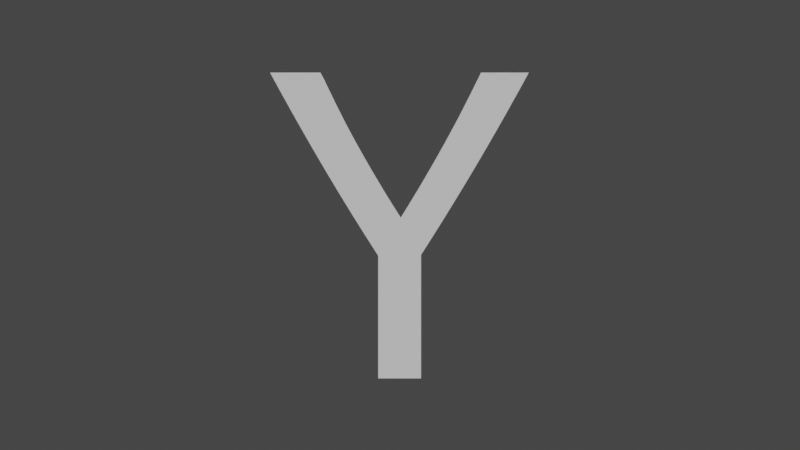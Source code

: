 # Source: y_uc-pbrt.blend  (saved by Blender 3.3.6; exported with 4.5.12 LTS)
import bpy
from mathutils import Matrix  # noqa: F401  (used for matrix-valued properties, if any)

bpy.ops.wm.read_factory_settings(use_empty=True)
scene = bpy.context.scene
scene.name = 'Scene'

# ---- collections
col_collection = bpy.data.collections.new('Collection'); scene.collection.children.link(col_collection)

# ---- world
world_world = bpy.data.worlds.new('World'); scene.world = world_world
world_world.use_nodes = True; world_world.node_tree.nodes.clear()
_N = world_world.node_tree.nodes; _L = world_world.node_tree.links
n0 = _N.new('ShaderNodeOutputWorld'); n0.name = 'World Output'; n0.location = (300, 300)
n1 = _N.new('ShaderNodeBackground'); n1.name = 'Background'; n1.location = (10, 300)
n1.inputs[0].default_value = (0.05088, 0.05088, 0.05088, 1.0)
_L.new(n1.outputs[0], n0.inputs[0])
n0.is_active_output = True
world_world.color = (0.05088, 0.05088, 0.05088)
world_world.use_sun_shadow = False
world_world.sun_shadow_jitter_overblur = 0.0

# ---- cameras
cam_camera = bpy.data.cameras.new('Camera')

# ---- meshes
me_y_uc = bpy.data.meshes.new('y_uc')
me_y_uc.from_pydata([(-0.08575, 0.125, 6.507e-08), (-0.08575, 0.125, 0.4831), (-0.1056, 0.125, 0.514), (-0.1253, 0.125, 0.5449), (-0.1448, 0.125, 0.5757), (-0.1641, 0.125, 0.6064), (-0.1833, 0.125, 0.6371), (-0.2022, 0.125, 0.6677), (-0.2209, 0.125, 0.6982), (-0.2394, 0.125, 0.7286), (-0.2578, 0.125, 0.759), (-0.2759, 0.125, 0.7893), (-0.2939, 0.125, 0.8195), (-0.3116, 0.125, 0.8497), (-0.3292, 0.125, 0.8798), (-0.3466, 0.125, 0.9097), (-0.3639, 0.125, 0.9396), (-0.381, 0.125, 0.9694), (-0.3979, 0.125, 0.9991), (-0.4146, 0.125, 1.029), (-0.4312, 0.125, 1.058), (-0.4476, 0.125, 1.088), (-0.4638, 0.125, 1.117), (-0.4799, 0.125, 1.146), (-0.4957, 0.125, 1.175), (-0.5115, 0.125, 1.204), (-0.3134, 0.125, 1.204), (-0.3023, 0.125, 1.18), (-0.2909, 0.125, 1.157), (-0.2794, 0.125, 1.133), (-0.2676, 0.125, 1.109), (-0.2556, 0.125, 1.085), (-0.2434, 0.125, 1.061), (-0.231, 0.125, 1.036), (-0.2184, 0.125, 1.012), (-0.2055, 0.125, 0.988), (-0.1925, 0.125, 0.9637), (-0.1792, 0.125, 0.9393), (-0.1657, 0.125, 0.9149), (-0.152, 0.125, 0.8905), (-0.1383, 0.125, 0.8662), (-0.1245, 0.125, 0.8421), (-0.1107, 0.125, 0.8182), (-0.09672, 0.125, 0.7945), (-0.08271, 0.125, 0.7709), (-0.06863, 0.125, 0.7474), (-0.05447, 0.125, 0.7241), (-0.04025, 0.125, 0.701), (-0.02595, 0.125, 0.678), (-0.01157, 0.125, 0.6552), (0.002869, 0.125, 0.6325), (0.01704, 0.125, 0.6552), (0.03115, 0.125, 0.678), (0.04522, 0.125, 0.701), (0.05925, 0.125, 0.7241), (0.07322, 0.125, 0.7474), (0.08714, 0.125, 0.7709), (0.101, 0.125, 0.7945), (0.1148, 0.125, 0.8182), (0.1286, 0.125, 0.8421), (0.1424, 0.125, 0.8662), (0.156, 0.125, 0.8905), (0.1697, 0.125, 0.9149), (0.1832, 0.125, 0.9393), (0.1965, 0.125, 0.9637), (0.2096, 0.125, 0.988), (0.2226, 0.125, 1.012), (0.2353, 0.125, 1.036), (0.2479, 0.125, 1.061), (0.2602, 0.125, 1.085), (0.2724, 0.125, 1.109), (0.2844, 0.125, 1.133), (0.2961, 0.125, 1.157), (0.3077, 0.125, 1.18), (0.3191, 0.125, 1.204), (0.5068, 0.125, 1.204), (0.4911, 0.125, 1.175), (0.4752, 0.125, 1.146), (0.4591, 0.125, 1.117), (0.4429, 0.125, 1.088), (0.4265, 0.125, 1.058), (0.4099, 0.125, 1.029), (0.3932, 0.125, 0.9994), (0.3763, 0.125, 0.9698), (0.3592, 0.125, 0.9401), (0.3419, 0.125, 0.9103), (0.3245, 0.125, 0.8805), (0.307, 0.125, 0.8506), (0.2892, 0.125, 0.8206), (0.2713, 0.125, 0.7905), (0.2532, 0.125, 0.7604), (0.2349, 0.125, 0.7302), (0.2165, 0.125, 0.6999), (0.1979, 0.125, 0.6696), (0.1792, 0.125, 0.6393), (0.1602, 0.125, 0.6088), (0.1411, 0.125, 0.5784), (0.1218, 0.125, 0.5478), (0.1024, 0.125, 0.5172), (0.0828, 0.125, 0.4865), (0.0828, 0.125, 6.507e-08), (-0.08575, 0.125, 6.507e-08), (-0.08575, 0.125, 0.4831), (-0.1056, 0.125, 0.514), (-0.1253, 0.125, 0.5449), (-0.1448, 0.125, 0.5757), (-0.1641, 0.125, 0.6064), (-0.1833, 0.125, 0.6371), (-0.2022, 0.125, 0.6677), (-0.2209, 0.125, 0.6982), (-0.2394, 0.125, 0.7286), (-0.2578, 0.125, 0.759), (-0.2759, 0.125, 0.7893), (-0.2939, 0.125, 0.8195), (-0.3116, 0.125, 0.8497), (-0.3292, 0.125, 0.8798), (-0.3466, 0.125, 0.9097), (-0.3639, 0.125, 0.9396), (-0.381, 0.125, 0.9694), (-0.3979, 0.125, 0.9991), (-0.4146, 0.125, 1.029), (-0.4312, 0.125, 1.058), (-0.4476, 0.125, 1.088), (-0.4638, 0.125, 1.117), (-0.4799, 0.125, 1.146), (-0.4957, 0.125, 1.175), (-0.5115, 0.125, 1.204), (-0.3134, 0.125, 1.204), (-0.3023, 0.125, 1.18), (-0.2909, 0.125, 1.157), (-0.2794, 0.125, 1.133), (-0.2676, 0.125, 1.109), (-0.2556, 0.125, 1.085), (-0.2434, 0.125, 1.061), (-0.231, 0.125, 1.036), (-0.2184, 0.125, 1.012), (-0.2055, 0.125, 0.988), (-0.1925, 0.125, 0.9637), (-0.1792, 0.125, 0.9393), (-0.1657, 0.125, 0.9149), (-0.152, 0.125, 0.8905), (-0.1383, 0.125, 0.8662), (-0.1245, 0.125, 0.8421), (-0.1107, 0.125, 0.8182), (-0.09672, 0.125, 0.7945), (-0.08271, 0.125, 0.7709), (-0.06863, 0.125, 0.7474), (-0.05447, 0.125, 0.7241), (-0.04025, 0.125, 0.701), (-0.02595, 0.125, 0.678), (-0.01157, 0.125, 0.6552), (0.002869, 0.125, 0.6325), (0.01704, 0.125, 0.6552), (0.03115, 0.125, 0.678), (0.04522, 0.125, 0.701), (0.05925, 0.125, 0.7241), (0.07322, 0.125, 0.7474), (0.08714, 0.125, 0.7709), (0.101, 0.125, 0.7945), (0.1148, 0.125, 0.8182), (0.1286, 0.125, 0.8421), (0.1424, 0.125, 0.8662), (0.156, 0.125, 0.8905), (0.1697, 0.125, 0.9149), (0.1832, 0.125, 0.9393), (0.1965, 0.125, 0.9637), (0.2096, 0.125, 0.988), (0.2226, 0.125, 1.012), (0.2353, 0.125, 1.036), (0.2479, 0.125, 1.061), (0.2602, 0.125, 1.085), (0.2724, 0.125, 1.109), (0.2844, 0.125, 1.133), (0.2961, 0.125, 1.157), (0.3077, 0.125, 1.18), (0.3191, 0.125, 1.204), (0.5068, 0.125, 1.204), (0.4911, 0.125, 1.175), (0.4752, 0.125, 1.146), (0.4591, 0.125, 1.117), (0.4429, 0.125, 1.088), (0.4265, 0.125, 1.058), (0.4099, 0.125, 1.029), (0.3932, 0.125, 0.9994), (0.3763, 0.125, 0.9698), (0.3592, 0.125, 0.9401), (0.3419, 0.125, 0.9103), (0.3245, 0.125, 0.8805), (0.307, 0.125, 0.8506), (0.2892, 0.125, 0.8206), (0.2713, 0.125, 0.7905), (0.2532, 0.125, 0.7604), (0.2349, 0.125, 0.7302), (0.2165, 0.125, 0.6999), (0.1979, 0.125, 0.6696), (0.1792, 0.125, 0.6393), (0.1602, 0.125, 0.6088), (0.1411, 0.125, 0.5784), (0.1218, 0.125, 0.5478), (0.1024, 0.125, 0.5172), (0.0828, 0.125, 0.4865), (0.0828, 0.125, 6.507e-08), (-0.08575, 0.125, 6.507e-08), (-0.08575, 0.125, 0.4831), (-0.1056, 0.125, 0.514), (-0.1253, 0.125, 0.5449), (-0.1448, 0.125, 0.5757), (-0.1641, 0.125, 0.6064), (-0.1833, 0.125, 0.6371), (-0.2022, 0.125, 0.6677), (-0.2209, 0.125, 0.6982), (-0.2394, 0.125, 0.7286), (-0.2578, 0.125, 0.759), (-0.2759, 0.125, 0.7893), (-0.2939, 0.125, 0.8195), (-0.3116, 0.125, 0.8497), (-0.3292, 0.125, 0.8798), (-0.3466, 0.125, 0.9097), (-0.3639, 0.125, 0.9396), (-0.381, 0.125, 0.9694), (-0.3979, 0.125, 0.9991), (-0.4146, 0.125, 1.029), (-0.4312, 0.125, 1.058), (-0.4476, 0.125, 1.088), (-0.4638, 0.125, 1.117), (-0.4799, 0.125, 1.146), (-0.4957, 0.125, 1.175), (-0.5115, 0.125, 1.204), (-0.3134, 0.125, 1.204), (-0.3023, 0.125, 1.18), (-0.2909, 0.125, 1.157), (-0.2794, 0.125, 1.133), (-0.2676, 0.125, 1.109), (-0.2556, 0.125, 1.085), (-0.2434, 0.125, 1.061), (-0.231, 0.125, 1.036), (-0.2184, 0.125, 1.012), (-0.2055, 0.125, 0.988), (-0.1925, 0.125, 0.9637), (-0.1792, 0.125, 0.9393), (-0.1657, 0.125, 0.9149), (-0.152, 0.125, 0.8905), (-0.1383, 0.125, 0.8662), (-0.1245, 0.125, 0.8421), (-0.1107, 0.125, 0.8182), (-0.09672, 0.125, 0.7945), (-0.08271, 0.125, 0.7709), (-0.06863, 0.125, 0.7474), (-0.05447, 0.125, 0.7241), (-0.04025, 0.125, 0.701), (-0.02595, 0.125, 0.678), (-0.01157, 0.125, 0.6552), (0.002869, 0.125, 0.6325), (0.01704, 0.125, 0.6552), (0.03115, 0.125, 0.678), (0.04522, 0.125, 0.701), (0.05925, 0.125, 0.7241), (0.07322, 0.125, 0.7474), (0.08714, 0.125, 0.7709), (0.101, 0.125, 0.7945), (0.1148, 0.125, 0.8182), (0.1286, 0.125, 0.8421), (0.1424, 0.125, 0.8662), (0.156, 0.125, 0.8905), (0.1697, 0.125, 0.9149), (0.1832, 0.125, 0.9393), (0.1965, 0.125, 0.9637), (0.2096, 0.125, 0.988), (0.2226, 0.125, 1.012), (0.2353, 0.125, 1.036), (0.2479, 0.125, 1.061), (0.2602, 0.125, 1.085), (0.2724, 0.125, 1.109), (0.2844, 0.125, 1.133), (0.2961, 0.125, 1.157), (0.3077, 0.125, 1.18), (0.3191, 0.125, 1.204), (0.5068, 0.125, 1.204), (0.4911, 0.125, 1.175), (0.4752, 0.125, 1.146), (0.4591, 0.125, 1.117), (0.4429, 0.125, 1.088), (0.4265, 0.125, 1.058), (0.4099, 0.125, 1.029), (0.3932, 0.125, 0.9994), (0.3763, 0.125, 0.9698), (0.3592, 0.125, 0.9401), (0.3419, 0.125, 0.9103), (0.3245, 0.125, 0.8805), (0.307, 0.125, 0.8506), (0.2892, 0.125, 0.8206), (0.2713, 0.125, 0.7905), (0.2532, 0.125, 0.7604), (0.2349, 0.125, 0.7302), (0.2165, 0.125, 0.6999), (0.1979, 0.125, 0.6696), (0.1792, 0.125, 0.6393), (0.1602, 0.125, 0.6088), (0.1411, 0.125, 0.5784), (0.1218, 0.125, 0.5478), (0.1024, 0.125, 0.5172), (0.0828, 0.125, 0.4865), (0.0828, 0.125, 6.507e-08), (-0.08575, 0.125, 6.507e-08), (-0.08575, 0.125, 0.4831), (-0.1056, 0.125, 0.514), (-0.1253, 0.125, 0.5449), (-0.1448, 0.125, 0.5757), (-0.1641, 0.125, 0.6064), (-0.1833, 0.125, 0.6371), (-0.2022, 0.125, 0.6677), (-0.2209, 0.125, 0.6982), (-0.2394, 0.125, 0.7286), (-0.2578, 0.125, 0.759), (-0.2759, 0.125, 0.7893), (-0.2939, 0.125, 0.8195), (-0.3116, 0.125, 0.8497), (-0.3292, 0.125, 0.8798), (-0.3466, 0.125, 0.9097), (-0.3639, 0.125, 0.9396), (-0.381, 0.125, 0.9694), (-0.3979, 0.125, 0.9991), (-0.4146, 0.125, 1.029), (-0.4312, 0.125, 1.058), (-0.4476, 0.125, 1.088), (-0.4638, 0.125, 1.117), (-0.4799, 0.125, 1.146), (-0.4957, 0.125, 1.175), (-0.5115, 0.125, 1.204), (-0.3134, 0.125, 1.204), (-0.3023, 0.125, 1.18), (-0.2909, 0.125, 1.157), (-0.2794, 0.125, 1.133), (-0.2676, 0.125, 1.109), (-0.2556, 0.125, 1.085), (-0.2434, 0.125, 1.061), (-0.231, 0.125, 1.036), (-0.2184, 0.125, 1.012), (-0.2055, 0.125, 0.988), (-0.1925, 0.125, 0.9637), (-0.1792, 0.125, 0.9393), (-0.1657, 0.125, 0.9149), (-0.152, 0.125, 0.8905), (-0.1383, 0.125, 0.8662), (-0.1245, 0.125, 0.8421), (-0.1107, 0.125, 0.8182), (-0.09672, 0.125, 0.7945), (-0.08271, 0.125, 0.7709), (-0.06863, 0.125, 0.7474), (-0.05447, 0.125, 0.7241), (-0.04025, 0.125, 0.701), (-0.02595, 0.125, 0.678), (-0.01157, 0.125, 0.6552), (0.002869, 0.125, 0.6325), (0.01704, 0.125, 0.6552), (0.03115, 0.125, 0.678), (0.04522, 0.125, 0.701), (0.05925, 0.125, 0.7241), (0.07322, 0.125, 0.7474), (0.08714, 0.125, 0.7709), (0.101, 0.125, 0.7945), (0.1148, 0.125, 0.8182), (0.1286, 0.125, 0.8421), (0.1424, 0.125, 0.8662), (0.156, 0.125, 0.8905), (0.1697, 0.125, 0.9149), (0.1832, 0.125, 0.9393), (0.1965, 0.125, 0.9637), (0.2096, 0.125, 0.988), (0.2226, 0.125, 1.012), (0.2353, 0.125, 1.036), (0.2479, 0.125, 1.061), (0.2602, 0.125, 1.085), (0.2724, 0.125, 1.109), (0.2844, 0.125, 1.133), (0.2961, 0.125, 1.157), (0.3077, 0.125, 1.18), (0.3191, 0.125, 1.204), (0.5068, 0.125, 1.204), (0.4911, 0.125, 1.175), (0.4752, 0.125, 1.146), (0.4591, 0.125, 1.117), (0.4429, 0.125, 1.088), (0.4265, 0.125, 1.058), (0.4099, 0.125, 1.029), (0.3932, 0.125, 0.9994), (0.3763, 0.125, 0.9698), (0.3592, 0.125, 0.9401), (0.3419, 0.125, 0.9103), (0.3245, 0.125, 0.8805), (0.307, 0.125, 0.8506), (0.2892, 0.125, 0.8206), (0.2713, 0.125, 0.7905), (0.2532, 0.125, 0.7604), (0.2349, 0.125, 0.7302), (0.2165, 0.125, 0.6999), (0.1979, 0.125, 0.6696), (0.1792, 0.125, 0.6393), (0.1602, 0.125, 0.6088), (0.1411, 0.125, 0.5784), (0.1218, 0.125, 0.5478), (0.1024, 0.125, 0.5172), (0.0828, 0.125, 0.4865), (0.0828, 0.125, 6.507e-08), (-0.08575, 0.125, 6.507e-08), (-0.08575, 0.125, 0.4831), (-0.1056, 0.125, 0.514), (-0.1253, 0.125, 0.5449), (-0.1448, 0.125, 0.5757), (-0.1641, 0.125, 0.6064), (-0.1833, 0.125, 0.6371), (-0.2022, 0.125, 0.6677), (-0.2209, 0.125, 0.6982), (-0.2394, 0.125, 0.7286), (-0.2578, 0.125, 0.759), (-0.2759, 0.125, 0.7893), (-0.2939, 0.125, 0.8195), (-0.3116, 0.125, 0.8497), (-0.3292, 0.125, 0.8798), (-0.3466, 0.125, 0.9097), (-0.3639, 0.125, 0.9396), (-0.381, 0.125, 0.9694), (-0.3979, 0.125, 0.9991), (-0.4146, 0.125, 1.029), (-0.4312, 0.125, 1.058), (-0.4476, 0.125, 1.088), (-0.4638, 0.125, 1.117), (-0.4799, 0.125, 1.146), (-0.4957, 0.125, 1.175), (-0.5115, 0.125, 1.204), (-0.3134, 0.125, 1.204), (-0.3023, 0.125, 1.18), (-0.2909, 0.125, 1.157), (-0.2794, 0.125, 1.133), (-0.2676, 0.125, 1.109), (-0.2556, 0.125, 1.085), (-0.2434, 0.125, 1.061), (-0.231, 0.125, 1.036), (-0.2184, 0.125, 1.012), (-0.2055, 0.125, 0.988), (-0.1925, 0.125, 0.9637), (-0.1792, 0.125, 0.9393), (-0.1657, 0.125, 0.9149), (-0.152, 0.125, 0.8905), (-0.1383, 0.125, 0.8662), (-0.1245, 0.125, 0.8421), (-0.1107, 0.125, 0.8182), (-0.09672, 0.125, 0.7945), (-0.08271, 0.125, 0.7709), (-0.06863, 0.125, 0.7474), (-0.05447, 0.125, 0.7241), (-0.04025, 0.125, 0.701), (-0.02595, 0.125, 0.678), (-0.01157, 0.125, 0.6552), (0.002869, 0.125, 0.6325), (0.01704, 0.125, 0.6552), (0.03115, 0.125, 0.678), (0.04522, 0.125, 0.701), (0.05925, 0.125, 0.7241), (0.07322, 0.125, 0.7474), (0.08714, 0.125, 0.7709), (0.101, 0.125, 0.7945), (0.1148, 0.125, 0.8182), (0.1286, 0.125, 0.8421), (0.1424, 0.125, 0.8662), (0.156, 0.125, 0.8905), (0.1697, 0.125, 0.9149), (0.1832, 0.125, 0.9393), (0.1965, 0.125, 0.9637), (0.2096, 0.125, 0.988), (0.2226, 0.125, 1.012), (0.2353, 0.125, 1.036), (0.2479, 0.125, 1.061), (0.2602, 0.125, 1.085), (0.2724, 0.125, 1.109), (0.2844, 0.125, 1.133), (0.2961, 0.125, 1.157), (0.3077, 0.125, 1.18), (0.3191, 0.125, 1.204), (0.5068, 0.125, 1.204), (0.4911, 0.125, 1.175), (0.4752, 0.125, 1.146), (0.4591, 0.125, 1.117), (0.4429, 0.125, 1.088), (0.4265, 0.125, 1.058), (0.4099, 0.125, 1.029), (0.3932, 0.125, 0.9994), (0.3763, 0.125, 0.9698), (0.3592, 0.125, 0.9401), (0.3419, 0.125, 0.9103), (0.3245, 0.125, 0.8805), (0.307, 0.125, 0.8506), (0.2892, 0.125, 0.8206), (0.2713, 0.125, 0.7905), (0.2532, 0.125, 0.7604), (0.2349, 0.125, 0.7302), (0.2165, 0.125, 0.6999), (0.1979, 0.125, 0.6696), (0.1792, 0.125, 0.6393), (0.1602, 0.125, 0.6088), (0.1411, 0.125, 0.5784), (0.1218, 0.125, 0.5478), (0.1024, 0.125, 0.5172), (0.0828, 0.125, 0.4865), (0.0828, 0.125, 6.507e-08), (-0.08575, -0.125, 5.414e-08), (-0.08575, -0.125, 0.4831), (-0.1056, -0.125, 0.514), (-0.1253, -0.125, 0.5449), (-0.1448, -0.125, 0.5757), (-0.1641, -0.125, 0.6064), (-0.1833, -0.125, 0.6371), (-0.2022, -0.125, 0.6677), (-0.2209, -0.125, 0.6982), (-0.2394, -0.125, 0.7286), (-0.2578, -0.125, 0.759), (-0.2759, -0.125, 0.7893), (-0.2939, -0.125, 0.8195), (-0.3116, -0.125, 0.8497), (-0.3292, -0.125, 0.8798), (-0.3466, -0.125, 0.9097), (-0.3639, -0.125, 0.9396), (-0.381, -0.125, 0.9694), (-0.3979, -0.125, 0.9991), (-0.4146, -0.125, 1.029), (-0.4312, -0.125, 1.058), (-0.4476, -0.125, 1.088), (-0.4638, -0.125, 1.117), (-0.4799, -0.125, 1.146), (-0.4957, -0.125, 1.175), (-0.5115, -0.125, 1.204), (-0.3134, -0.125, 1.204), (-0.3023, -0.125, 1.18), (-0.2909, -0.125, 1.157), (-0.2794, -0.125, 1.133), (-0.2676, -0.125, 1.109), (-0.2556, -0.125, 1.085), (-0.2434, -0.125, 1.061), (-0.231, -0.125, 1.036), (-0.2184, -0.125, 1.012), (-0.2055, -0.125, 0.988), (-0.1925, -0.125, 0.9637), (-0.1792, -0.125, 0.9393), (-0.1657, -0.125, 0.9149), (-0.152, -0.125, 0.8905), (-0.1383, -0.125, 0.8662), (-0.1245, -0.125, 0.8421), (-0.1107, -0.125, 0.8182), (-0.09672, -0.125, 0.7945), (-0.08271, -0.125, 0.7709), (-0.06863, -0.125, 0.7474), (-0.05447, -0.125, 0.7241), (-0.04025, -0.125, 0.701), (-0.02595, -0.125, 0.678), (-0.01157, -0.125, 0.6552), (0.002869, -0.125, 0.6325), (0.01704, -0.125, 0.6552), (0.03115, -0.125, 0.678), (0.04522, -0.125, 0.701), (0.05925, -0.125, 0.7241), (0.07322, -0.125, 0.7474), (0.08714, -0.125, 0.7709), (0.101, -0.125, 0.7945), (0.1148, -0.125, 0.8182), (0.1286, -0.125, 0.8421), (0.1424, -0.125, 0.8662), (0.156, -0.125, 0.8905), (0.1697, -0.125, 0.9149), (0.1832, -0.125, 0.9393), (0.1965, -0.125, 0.9637), (0.2096, -0.125, 0.988), (0.2226, -0.125, 1.012), (0.2353, -0.125, 1.036), (0.2479, -0.125, 1.061), (0.2602, -0.125, 1.085), (0.2724, -0.125, 1.109), (0.2844, -0.125, 1.133), (0.2961, -0.125, 1.157), (0.3077, -0.125, 1.18), (0.3191, -0.125, 1.204), (0.5068, -0.125, 1.204), (0.4911, -0.125, 1.175), (0.4752, -0.125, 1.146), (0.4591, -0.125, 1.117), (0.4429, -0.125, 1.088), (0.4265, -0.125, 1.058), (0.4099, -0.125, 1.029), (0.3932, -0.125, 0.9994), (0.3763, -0.125, 0.9698), (0.3592, -0.125, 0.9401), (0.3419, -0.125, 0.9103), (0.3245, -0.125, 0.8805), (0.307, -0.125, 0.8506), (0.2892, -0.125, 0.8206), (0.2713, -0.125, 0.7905), (0.2532, -0.125, 0.7604), (0.2349, -0.125, 0.7302), (0.2165, -0.125, 0.6999), (0.1979, -0.125, 0.6696), (0.1792, -0.125, 0.6393), (0.1602, -0.125, 0.6088), (0.1411, -0.125, 0.5784), (0.1218, -0.125, 0.5478), (0.1024, -0.125, 0.5172), (0.0828, -0.125, 0.4865), (0.0828, -0.125, 5.414e-08)], [], [(24, 25, 26), (24, 26, 27), (73, 74, 75), (73, 75, 76), (24, 27, 28), (72, 73, 76), (72, 76, 77), (23, 24, 28), (23, 28, 29), (71, 72, 77), (71, 77, 78), (22, 23, 29), (22, 29, 30), (70, 71, 78), (70, 78, 79), (21, 22, 30), (21, 30, 31), (69, 70, 79), (69, 79, 80), (20, 21, 31), (20, 31, 32), (68, 69, 80), (20, 32, 33), (67, 68, 80), (67, 80, 81), (19, 20, 33), (19, 33, 34), (66, 67, 81), (66, 81, 82), (18, 19, 34), (18, 34, 35), (65, 66, 82), (65, 82, 83), (17, 18, 35), (17, 35, 36), (64, 65, 83), (64, 83, 84), (16, 17, 36), (16, 36, 37), (63, 64, 84), (63, 84, 85), (15, 16, 37), (15, 37, 38), (62, 63, 85), (15, 38, 39), (61, 62, 85), (61, 85, 86), (14, 15, 39), (14, 39, 40), (60, 61, 86), (60, 86, 87), (13, 14, 40), (13, 40, 41), (59, 60, 87), (59, 87, 88), (12, 13, 41), (12, 41, 42), (58, 59, 88), (58, 88, 89), (11, 12, 42), (11, 42, 43), (57, 58, 89), (11, 43, 44), (56, 57, 89), (56, 89, 90), (10, 11, 44), (10, 44, 45), (55, 56, 90), (55, 90, 91), (9, 10, 45), (9, 45, 46), (54, 55, 91), (54, 91, 92), (8, 9, 46), (8, 46, 47), (53, 54, 92), (8, 47, 48), (52, 53, 92), (52, 92, 93), (7, 8, 48), (7, 48, 49), (51, 52, 93), (51, 93, 94), (6, 7, 49), (6, 49, 50), (50, 51, 94), (50, 94, 95), (5, 6, 50), (5, 50, 95), (5, 95, 96), (4, 5, 96), (4, 96, 97), (3, 4, 97), (3, 97, 98), (2, 3, 98), (2, 98, 99), (1, 2, 99), (1, 99, 100), (0, 1, 100), (101, 201, 302, 202), (102, 101, 202, 203), (201, 200, 301, 302), (103, 102, 203, 204), (200, 199, 300, 301), (104, 103, 204, 205), (199, 198, 299, 300), (105, 104, 205, 206), (198, 197, 298, 299), (106, 105, 206, 207), (197, 196, 297, 298), (107, 106, 207, 208), (196, 195, 296, 297), (152, 151, 252, 253), (151, 150, 251, 252), (108, 107, 208, 209), (195, 194, 295, 296), (153, 152, 253, 254), (150, 149, 250, 251), (109, 108, 209, 210), (194, 193, 294, 295), (154, 153, 254, 255), (149, 148, 249, 250), (155, 154, 255, 256), (148, 147, 248, 249), (110, 109, 210, 211), (193, 192, 293, 294), (156, 155, 256, 257), (147, 146, 247, 248), (111, 110, 211, 212), (192, 191, 292, 293), (157, 156, 257, 258), (146, 145, 246, 247), (112, 111, 212, 213), (191, 190, 291, 292), (158, 157, 258, 259), (145, 144, 245, 246), (159, 158, 259, 260), (144, 143, 244, 245), (113, 112, 213, 214), (190, 189, 290, 291), (160, 159, 260, 261), (143, 142, 243, 244), (114, 113, 214, 215), (189, 188, 289, 290), (161, 160, 261, 262), (142, 141, 242, 243), (115, 114, 215, 216), (188, 187, 288, 289), (162, 161, 262, 263), (141, 140, 241, 242), (116, 115, 216, 217), (187, 186, 287, 288), (163, 162, 263, 264), (140, 139, 240, 241), (164, 163, 264, 265), (139, 138, 239, 240), (117, 116, 217, 218), (186, 185, 286, 287), (165, 164, 265, 266), (138, 137, 238, 239), (118, 117, 218, 219), (185, 184, 285, 286), (166, 165, 266, 267), (137, 136, 237, 238), (119, 118, 219, 220), (184, 183, 284, 285), (167, 166, 267, 268), (136, 135, 236, 237), (120, 119, 220, 221), (183, 182, 283, 284), (168, 167, 268, 269), (135, 134, 235, 236), (121, 120, 221, 222), (182, 181, 282, 283), (169, 168, 269, 270), (134, 133, 234, 235), (170, 169, 270, 271), (133, 132, 233, 234), (122, 121, 222, 223), (181, 180, 281, 282), (171, 170, 271, 272), (132, 131, 232, 233), (123, 122, 223, 224), (180, 179, 280, 281), (172, 171, 272, 273), (131, 130, 231, 232), (124, 123, 224, 225), (179, 178, 279, 280), (173, 172, 273, 274), (130, 129, 230, 231), (125, 124, 225, 226), (178, 177, 278, 279), (174, 173, 274, 275), (129, 128, 229, 230), (177, 176, 277, 278), (176, 175, 276, 277), (175, 174, 275, 276), (128, 127, 228, 229), (127, 126, 227, 228), (126, 125, 226, 227), (25, 24, 125, 126), (26, 25, 126, 127), (27, 26, 127, 128), (74, 73, 174, 175), (75, 74, 175, 176), (76, 75, 176, 177), (28, 27, 128, 129), (73, 72, 173, 174), (77, 76, 177, 178), (24, 23, 124, 125), (29, 28, 129, 130), (72, 71, 172, 173), (78, 77, 178, 179), (23, 22, 123, 124), (30, 29, 130, 131), (71, 70, 171, 172), (79, 78, 179, 180), (22, 21, 122, 123), (31, 30, 131, 132), (70, 69, 170, 171), (80, 79, 180, 181), (21, 20, 121, 122), (32, 31, 132, 133), (69, 68, 169, 170), (33, 32, 133, 134), (68, 67, 168, 169), (81, 80, 181, 182), (20, 19, 120, 121), (34, 33, 134, 135), (67, 66, 167, 168), (82, 81, 182, 183), (19, 18, 119, 120), (35, 34, 135, 136), (66, 65, 166, 167), (83, 82, 183, 184), (18, 17, 118, 119), (36, 35, 136, 137), (65, 64, 165, 166), (84, 83, 184, 185), (17, 16, 117, 118), (37, 36, 137, 138), (64, 63, 164, 165), (85, 84, 185, 186), (16, 15, 116, 117), (38, 37, 138, 139), (63, 62, 163, 164), (39, 38, 139, 140), (62, 61, 162, 163), (86, 85, 186, 187), (15, 14, 115, 116), (40, 39, 140, 141), (61, 60, 161, 162), (87, 86, 187, 188), (14, 13, 114, 115), (41, 40, 141, 142), (60, 59, 160, 161), (88, 87, 188, 189), (13, 12, 113, 114), (42, 41, 142, 143), (59, 58, 159, 160), (89, 88, 189, 190), (12, 11, 112, 113), (43, 42, 143, 144), (58, 57, 158, 159), (44, 43, 144, 145), (57, 56, 157, 158), (90, 89, 190, 191), (11, 10, 111, 112), (45, 44, 145, 146), (56, 55, 156, 157), (91, 90, 191, 192), (10, 9, 110, 111), (46, 45, 146, 147), (55, 54, 155, 156), (92, 91, 192, 193), (9, 8, 109, 110), (47, 46, 147, 148), (54, 53, 154, 155), (48, 47, 148, 149), (53, 52, 153, 154), (93, 92, 193, 194), (8, 7, 108, 109), (49, 48, 149, 150), (52, 51, 152, 153), (94, 93, 194, 195), (7, 6, 107, 108), (50, 49, 150, 151), (51, 50, 151, 152), (95, 94, 195, 196), (6, 5, 106, 107), (96, 95, 196, 197), (5, 4, 105, 106), (97, 96, 197, 198), (4, 3, 104, 105), (98, 97, 198, 199), (3, 2, 103, 104), (99, 98, 199, 200), (2, 1, 102, 103), (100, 99, 200, 201), (1, 0, 101, 102), (0, 100, 201, 101), (202, 302, 403, 303), (203, 202, 303, 304), (302, 301, 402, 403), (204, 203, 304, 305), (301, 300, 401, 402), (205, 204, 305, 306), (300, 299, 400, 401), (206, 205, 306, 307), (299, 298, 399, 400), (207, 206, 307, 308), (298, 297, 398, 399), (208, 207, 308, 309), (297, 296, 397, 398), (253, 252, 353, 354), (252, 251, 352, 353), (209, 208, 309, 310), (296, 295, 396, 397), (254, 253, 354, 355), (251, 250, 351, 352), (210, 209, 310, 311), (295, 294, 395, 396), (255, 254, 355, 356), (250, 249, 350, 351), (256, 255, 356, 357), (249, 248, 349, 350), (211, 210, 311, 312), (294, 293, 394, 395), (257, 256, 357, 358), (248, 247, 348, 349), (212, 211, 312, 313), (293, 292, 393, 394), (258, 257, 358, 359), (247, 246, 347, 348), (213, 212, 313, 314), (292, 291, 392, 393), (259, 258, 359, 360), (246, 245, 346, 347), (260, 259, 360, 361), (245, 244, 345, 346), (214, 213, 314, 315), (291, 290, 391, 392), (261, 260, 361, 362), (244, 243, 344, 345), (215, 214, 315, 316), (290, 289, 390, 391), (262, 261, 362, 363), (243, 242, 343, 344), (216, 215, 316, 317), (289, 288, 389, 390), (263, 262, 363, 364), (242, 241, 342, 343), (217, 216, 317, 318), (288, 287, 388, 389), (264, 263, 364, 365), (241, 240, 341, 342), (265, 264, 365, 366), (240, 239, 340, 341), (218, 217, 318, 319), (287, 286, 387, 388), (266, 265, 366, 367), (239, 238, 339, 340), (219, 218, 319, 320), (286, 285, 386, 387), (267, 266, 367, 368), (238, 237, 338, 339), (220, 219, 320, 321), (285, 284, 385, 386), (268, 267, 368, 369), (237, 236, 337, 338), (221, 220, 321, 322), (284, 283, 384, 385), (269, 268, 369, 370), (236, 235, 336, 337), (222, 221, 322, 323), (283, 282, 383, 384), (270, 269, 370, 371), (235, 234, 335, 336), (271, 270, 371, 372), (234, 233, 334, 335), (223, 222, 323, 324), (282, 281, 382, 383), (272, 271, 372, 373), (233, 232, 333, 334), (224, 223, 324, 325), (281, 280, 381, 382), (273, 272, 373, 374), (232, 231, 332, 333), (225, 224, 325, 326), (280, 279, 380, 381), (274, 273, 374, 375), (231, 230, 331, 332), (226, 225, 326, 327), (279, 278, 379, 380), (275, 274, 375, 376), (230, 229, 330, 331), (278, 277, 378, 379), (277, 276, 377, 378), (276, 275, 376, 377), (229, 228, 329, 330), (228, 227, 328, 329), (227, 226, 327, 328), (365, 364, 465, 466), (342, 341, 442, 443), (366, 365, 466, 467), (341, 340, 441, 442), (319, 318, 419, 420), (388, 387, 488, 489), (367, 366, 467, 468), (340, 339, 440, 441), (320, 319, 420, 421), (387, 386, 487, 488), (368, 367, 468, 469), (339, 338, 439, 440), (321, 320, 421, 422), (386, 385, 486, 487), (369, 368, 469, 470), (338, 337, 438, 439), (322, 321, 422, 423), (385, 384, 485, 486), (370, 369, 470, 471), (337, 336, 437, 438), (323, 322, 423, 424), (384, 383, 484, 485), (371, 370, 471, 472), (336, 335, 436, 437), (372, 371, 472, 473), (335, 334, 435, 436), (324, 323, 424, 425), (383, 382, 483, 484), (373, 372, 473, 474), (334, 333, 434, 435), (325, 324, 425, 426), (382, 381, 482, 483), (374, 373, 474, 475), (333, 332, 433, 434), (326, 325, 426, 427), (381, 380, 481, 482), (375, 374, 475, 476), (332, 331, 432, 433), (327, 326, 427, 428), (380, 379, 480, 481), (376, 375, 476, 477), (331, 330, 431, 432), (379, 378, 479, 480), (378, 377, 478, 479), (377, 376, 477, 478), (330, 329, 430, 431), (329, 328, 429, 430), (328, 327, 428, 429), (303, 403, 504, 404), (304, 303, 404, 405), (403, 402, 503, 504), (305, 304, 405, 406), (402, 401, 502, 503), (306, 305, 406, 407), (401, 400, 501, 502), (307, 306, 407, 408), (400, 399, 500, 501), (308, 307, 408, 409), (399, 398, 499, 500), (309, 308, 409, 410), (398, 397, 498, 499), (354, 353, 454, 455), (353, 352, 453, 454), (310, 309, 410, 411), (397, 396, 497, 498), (355, 354, 455, 456), (352, 351, 452, 453), (311, 310, 411, 412), (396, 395, 496, 497), (356, 355, 456, 457), (351, 350, 451, 452), (357, 356, 457, 458), (350, 349, 450, 451), (312, 311, 412, 413), (395, 394, 495, 496), (358, 357, 458, 459), (349, 348, 449, 450), (313, 312, 413, 414), (394, 393, 494, 495), (359, 358, 459, 460), (348, 347, 448, 449), (314, 313, 414, 415), (393, 392, 493, 494), (360, 359, 460, 461), (347, 346, 447, 448), (361, 360, 461, 462), (346, 345, 446, 447), (315, 314, 415, 416), (392, 391, 492, 493), (362, 361, 462, 463), (345, 344, 445, 446), (316, 315, 416, 417), (391, 390, 491, 492), (363, 362, 463, 464), (344, 343, 444, 445), (317, 316, 417, 418), (466, 465, 566, 567), (443, 442, 543, 544), (467, 466, 567, 568), (442, 441, 542, 543), (420, 419, 520, 521), (489, 488, 589, 590), (468, 467, 568, 569), (441, 440, 541, 542), (421, 420, 521, 522), (488, 487, 588, 589), (469, 468, 569, 570), (440, 439, 540, 541), (422, 421, 522, 523), (487, 486, 587, 588), (470, 469, 570, 571), (439, 438, 539, 540), (423, 422, 523, 524), (486, 485, 586, 587), (471, 470, 571, 572), (438, 437, 538, 539), (424, 423, 524, 525), (485, 484, 585, 586), (472, 471, 572, 573), (437, 436, 537, 538), (473, 472, 573, 574), (436, 435, 536, 537), (425, 424, 525, 526), (484, 483, 584, 585), (474, 473, 574, 575), (435, 434, 535, 536), (426, 425, 526, 527), (483, 482, 583, 584), (475, 474, 575, 576), (434, 433, 534, 535), (427, 426, 527, 528), (482, 481, 582, 583), (476, 475, 576, 577), (433, 432, 533, 534), (428, 427, 528, 529), (481, 480, 581, 582), (477, 476, 577, 578), (432, 431, 532, 533), (480, 479, 580, 581), (479, 478, 579, 580), (478, 477, 578, 579), (431, 430, 531, 532), (430, 429, 530, 531), (429, 428, 529, 530), (404, 504, 605, 505), (405, 404, 505, 506), (504, 503, 604, 605), (406, 405, 506, 507), (503, 502, 603, 604), (407, 406, 507, 508), (502, 501, 602, 603), (408, 407, 508, 509), (501, 500, 601, 602), (409, 408, 509, 510), (500, 499, 600, 601), (410, 409, 510, 511), (499, 498, 599, 600), (455, 454, 555, 556), (454, 453, 554, 555), (411, 410, 511, 512), (498, 497, 598, 599), (456, 455, 556, 557), (453, 452, 553, 554), (412, 411, 512, 513), (497, 496, 597, 598), (457, 456, 557, 558), (452, 451, 552, 553), (458, 457, 558, 559), (451, 450, 551, 552), (413, 412, 513, 514), (496, 495, 596, 597), (459, 458, 559, 560), (450, 449, 550, 551), (414, 413, 514, 515), (495, 494, 595, 596), (460, 459, 560, 561), (449, 448, 549, 550), (415, 414, 515, 516), (494, 493, 594, 595), (461, 460, 561, 562), (448, 447, 548, 549), (462, 461, 562, 563), (447, 446, 547, 548), (416, 415, 516, 517), (493, 492, 593, 594), (463, 462, 563, 564), (446, 445, 546, 547), (417, 416, 517, 518), (492, 491, 592, 593), (464, 463, 564, 565), (445, 444, 545, 546), (418, 417, 518, 519), (491, 490, 591, 592), (465, 464, 565, 566), (444, 443, 544, 545), (419, 418, 519, 520), (490, 489, 590, 591), (389, 388, 489, 490), (318, 317, 418, 419), (343, 342, 443, 444), (364, 363, 464, 465), (390, 389, 490, 491), (529, 531, 530), (529, 532, 531), (578, 580, 579), (578, 581, 580), (529, 533, 532), (577, 581, 578), (577, 582, 581), (528, 533, 529), (528, 534, 533), (576, 582, 577), (576, 583, 582), (527, 534, 528), (527, 535, 534), (575, 583, 576), (575, 584, 583), (526, 535, 527), (526, 536, 535), (574, 584, 575), (574, 585, 584), (525, 536, 526), (525, 537, 536), (573, 585, 574), (525, 538, 537), (572, 585, 573), (572, 586, 585), (524, 538, 525), (524, 539, 538), (571, 586, 572), (571, 587, 586), (523, 539, 524), (523, 540, 539), (570, 587, 571), (570, 588, 587), (522, 540, 523), (522, 541, 540), (569, 588, 570), (569, 589, 588), (521, 541, 522), (521, 542, 541), (568, 589, 569), (568, 590, 589), (520, 542, 521), (520, 543, 542), (567, 590, 568), (520, 544, 543), (566, 590, 567), (566, 591, 590), (519, 544, 520), (519, 545, 544), (565, 591, 566), (565, 592, 591), (518, 545, 519), (518, 546, 545), (564, 592, 565), (564, 593, 592), (517, 546, 518), (517, 547, 546), (563, 593, 564), (563, 594, 593), (516, 547, 517), (516, 548, 547), (562, 594, 563), (516, 549, 548), (561, 594, 562), (561, 595, 594), (515, 549, 516), (515, 550, 549), (560, 595, 561), (560, 596, 595), (514, 550, 515), (514, 551, 550), (559, 596, 560), (559, 597, 596), (513, 551, 514), (513, 552, 551), (558, 597, 559), (513, 553, 552), (557, 597, 558), (557, 598, 597), (512, 553, 513), (512, 554, 553), (556, 598, 557), (556, 599, 598), (511, 554, 512), (511, 555, 554), (555, 599, 556), (555, 600, 599), (510, 555, 511), (510, 600, 555), (510, 601, 600), (509, 601, 510), (509, 602, 601), (508, 602, 509), (508, 603, 602), (507, 603, 508), (507, 604, 603), (506, 604, 507), (506, 605, 604), (505, 605, 506)])
_uv = me_y_uc.uv_layers.new(name='UVMap')
_uv.uv.foreach_set('vector', [0.24, 0.0, 0.25, 0.0, 0.26, 0.0, 0.24, 0.0, 0.26, 0.0, 0.27, 0.0, 0.73, 0.0, 0.74, 0.0, 0.75, 0.0, 0.73, 0.0, 0.75, 0.0, 0.76, 0.0, 0.24, 0.0, 0.27, 0.0, 0.28, 0.0, 0.72, 0.0, 0.73, 0.0, 0.76, 0.0, 0.72, 0.0, 0.76, 0.0, 0.77, 0.0, 0.23, 0.0, 0.24, 0.0, 0.28, 0.0, 0.23, 0.0, 0.28, 0.0, 0.29, 0.0, 0.71, 0.0, 0.72, 0.0, 0.77, 0.0, 0.71, 0.0, 0.77, 0.0, 0.78, 0.0, 0.22, 0.0, 0.23, 0.0, 0.29, 0.0, 0.22, 0.0, 0.29, 0.0, 0.3, 0.0, 0.7, 0.0, 0.71, 0.0, 0.78, 0.0, 0.7, 0.0, 0.78, 0.0, 0.79, 0.0, 0.21, 0.0, 0.22, 0.0, 0.3, 0.0, 0.21, 0.0, 0.3, 0.0, 0.31, 0.0, 0.69, 0.0, 0.7, 0.0, 0.79, 0.0, 0.69, 0.0, 0.79, 0.0, 0.8, 0.0, 0.2, 0.0, 0.21, 0.0, 0.31, 0.0, 0.2, 0.0, 0.31, 0.0, 0.32, 0.0, 0.68, 0.0, 0.69, 0.0, 0.8, 0.0, 0.2, 0.0, 0.32, 0.0, 0.33, 0.0, 0.67, 0.0, 0.68, 0.0, 0.8, 0.0, 0.67, 0.0, 0.8, 0.0, 0.81, 0.0, 0.19, 0.0, 0.2, 0.0, 0.33, 0.0, 0.19, 0.0, 0.33, 0.0, 0.34, 0.0, 0.66, 0.0, 0.67, 0.0, 0.81, 0.0, 0.66, 0.0, 0.81, 0.0, 0.82, 0.0, 0.18, 0.0, 0.19, 0.0, 0.34, 0.0, 0.18, 0.0, 0.34, 0.0, 0.35, 0.0, 0.65, 0.0, 0.66, 0.0, 0.82, 0.0, 0.65, 0.0, 0.82, 0.0, 0.83, 0.0, 0.17, 0.0, 0.18, 0.0, 0.35, 0.0, 0.17, 0.0, 0.35, 0.0, 0.36, 0.0, 0.64, 0.0, 0.65, 0.0, 0.83, 0.0, 0.64, 0.0, 0.83, 0.0, 0.84, 0.0, 0.16, 0.0, 0.17, 0.0, 0.36, 0.0, 0.16, 0.0, 0.36, 0.0, 0.37, 0.0, 0.63, 0.0, 0.64, 0.0, 0.84, 0.0, 0.63, 0.0, 0.84, 0.0, 0.85, 0.0, 0.15, 0.0, 0.16, 0.0, 0.37, 0.0, 0.15, 0.0, 0.37, 0.0, 0.38, 0.0, 0.62, 0.0, 0.63, 0.0, 0.85, 0.0, 0.15, 0.0, 0.38, 0.0, 0.39, 0.0, 0.61, 0.0, 0.62, 0.0, 0.85, 0.0, 0.61, 0.0, 0.85, 0.0, 0.86, 0.0, 0.14, 0.0, 0.15, 0.0, 0.39, 0.0, 0.14, 0.0, 0.39, 0.0, 0.4, 0.0, 0.6, 0.0, 0.61, 0.0, 0.86, 0.0, 0.6, 0.0, 0.86, 0.0, 0.87, 0.0, 0.13, 0.0, 0.14, 0.0, 0.4, 0.0, 0.13, 0.0, 0.4, 0.0, 0.41, 0.0, 0.59, 0.0, 0.6, 0.0, 0.87, 0.0, 0.59, 0.0, 0.87, 0.0, 0.88, 0.0, 0.12, 0.0, 0.13, 0.0, 0.41, 0.0, 0.12, 0.0, 0.41, 0.0, 0.42, 0.0, 0.58, 0.0, 0.59, 0.0, 0.88, 0.0, 0.58, 0.0, 0.88, 0.0, 0.89, 0.0, 0.11, 0.0, 0.12, 0.0, 0.42, 0.0, 0.11, 0.0, 0.42, 0.0, 0.43, 0.0, 0.57, 0.0, 0.58, 0.0, 0.89, 0.0, 0.11, 0.0, 0.43, 0.0, 0.44, 0.0, 0.56, 0.0, 0.57, 0.0, 0.89, 0.0, 0.56, 0.0, 0.89, 0.0, 0.9, 0.0, 0.1, 0.0, 0.11, 0.0, 0.44, 0.0, 0.1, 0.0, 0.44, 0.0, 0.45, 0.0, 0.55, 0.0, 0.56, 0.0, 0.9, 0.0, 0.55, 0.0, 0.9, 0.0, 0.91, 0.0, 0.09, 0.0, 0.1, 0.0, 0.45, 0.0, 0.09, 0.0, 0.45, 0.0, 0.46, 0.0, 0.54, 0.0, 0.55, 0.0, 0.91, 0.0, 0.54, 0.0, 0.91, 0.0, 0.92, 0.0, 0.08, 0.0, 0.09, 0.0, 0.46, 0.0, 0.08, 0.0, 0.46, 0.0, 0.47, 0.0, 0.53, 0.0, 0.54, 0.0, 0.92, 0.0, 0.08, 0.0, 0.47, 0.0, 0.48, 0.0, 0.52, 0.0, 0.53, 0.0, 0.92, 0.0, 0.52, 0.0, 0.92, 0.0, 0.93, 0.0, 0.07, 0.0, 0.08, 0.0, 0.48, 0.0, 0.07, 0.0, 0.48, 0.0, 0.49, 0.0, 0.51, 0.0, 0.52, 0.0, 0.93, 0.0, 0.51, 0.0, 0.93, 0.0, 0.94, 0.0, 0.06, 0.0, 0.07, 0.0, 0.49, 0.0, 0.06, 0.0, 0.49, 0.0, 0.5, 0.0, 0.5, 0.0, 0.51, 0.0, 0.94, 0.0, 0.5, 0.0, 0.94, 0.0, 0.95, 0.0, 0.05, 0.0, 0.06, 0.0, 0.5, 0.0, 0.05, 0.0, 0.5, 0.0, 0.95, 0.0, 0.05, 0.0, 0.95, 0.0, 0.96, 0.0, 0.04, 0.0, 0.05, 0.0, 0.96, 0.0, 0.04, 0.0, 0.96, 0.0, 0.97, 0.0, 0.03, 0.0, 0.04, 0.0, 0.97, 0.0, 0.03, 0.0, 0.97, 0.0, 0.98, 0.0, 0.02, 0.0, 0.03, 0.0, 0.98, 0.0, 0.02, 0.0, 0.98, 0.0, 0.99, 0.0, 0.01, 0.0, 0.02, 0.0, 0.99, 0.0, 0.01, 0.0, 0.99, 0.0, 1.0, 0.0, 0.0, 0.0, 0.01, 0.0, 1.0, 0.0, 0.0, 0.0, 1.0, 0.0, 1.0, 0.0, 0.0, 0.0, 0.01, 0.0, 0.0, 0.0, 0.0, 0.0, 0.01, 0.0, 1.0, 0.0, 0.99, 0.0, 0.99, 0.0, 1.0, 0.0, 0.02, 0.0, 0.01, 0.0, 0.01, 0.0, 0.02, 0.0, 0.99, 0.0, 0.98, 0.0, 0.98, 0.0, 0.99, 0.0, 0.03, 0.0, 0.02, 0.0, 0.02, 0.0, 0.03, 0.0, 0.98, 0.0, 0.97, 0.0, 0.97, 0.0, 0.98, 0.0, 0.04, 0.0, 0.03, 0.0, 0.03, 0.0, 0.04, 0.0, 0.97, 0.0, 0.96, 0.0, 0.96, 0.0, 0.97, 0.0, 0.05, 0.0, 0.04, 0.0, 0.04, 0.0, 0.05, 0.0, 0.96, 0.0, 0.95, 0.0, 0.95, 0.0, 0.96, 0.0, 0.06, 0.0, 0.05, 0.0, 0.05, 0.0, 0.06, 0.0, 0.95, 0.0, 0.94, 0.0, 0.94, 0.0, 0.95, 0.0, 0.51, 0.0, 0.5, 0.0, 0.5, 0.0, 0.51, 0.0, 0.5, 0.0, 0.49, 0.0, 0.49, 0.0, 0.5, 0.0, 0.07, 0.0, 0.06, 0.0, 0.06, 0.0, 0.07, 0.0, 0.94, 0.0, 0.93, 0.0, 0.93, 0.0, 0.94, 0.0, 0.52, 0.0, 0.51, 0.0, 0.51, 0.0, 0.52, 0.0, 0.49, 0.0, 0.48, 0.0, 0.48, 0.0, 0.49, 0.0, 0.08, 0.0, 0.07, 0.0, 0.07, 0.0, 0.08, 0.0, 0.93, 0.0, 0.92, 0.0, 0.92, 0.0, 0.93, 0.0, 0.53, 0.0, 0.52, 0.0, 0.52, 0.0, 0.53, 0.0, 0.48, 0.0, 0.47, 0.0, 0.47, 0.0, 0.48, 0.0, 0.54, 0.0, 0.53, 0.0, 0.53, 0.0, 0.54, 0.0, 0.47, 0.0, 0.46, 0.0, 0.46, 0.0, 0.47, 0.0, 0.09, 0.0, 0.08, 0.0, 0.08, 0.0, 0.09, 0.0, 0.92, 0.0, 0.91, 0.0, 0.91, 0.0, 0.92, 0.0, 0.55, 0.0, 0.54, 0.0, 0.54, 0.0, 0.55, 0.0, 0.46, 0.0, 0.45, 0.0, 0.45, 0.0, 0.46, 0.0, 0.1, 0.0, 0.09, 0.0, 0.09, 0.0, 0.1, 0.0, 0.91, 0.0, 0.9, 0.0, 0.9, 0.0, 0.91, 0.0, 0.56, 0.0, 0.55, 0.0, 0.55, 0.0, 0.56, 0.0, 0.45, 0.0, 0.44, 0.0, 0.44, 0.0, 0.45, 0.0, 0.11, 0.0, 0.1, 0.0, 0.1, 0.0, 0.11, 0.0, 0.9, 0.0, 0.89, 0.0, 0.89, 0.0, 0.9, 0.0, 0.57, 0.0, 0.56, 0.0, 0.56, 0.0, 0.57, 0.0, 0.44, 0.0, 0.43, 0.0, 0.43, 0.0, 0.44, 0.0, 0.58, 0.0, 0.57, 0.0, 0.57, 0.0, 0.58, 0.0, 0.43, 0.0, 0.42, 0.0, 0.42, 0.0, 0.43, 0.0, 0.12, 0.0, 0.11, 0.0, 0.11, 0.0, 0.12, 0.0, 0.89, 0.0, 0.88, 0.0, 0.88, 0.0, 0.89, 0.0, 0.59, 0.0, 0.58, 0.0, 0.58, 0.0, 0.59, 0.0, 0.42, 0.0, 0.41, 0.0, 0.41, 0.0, 0.42, 0.0, 0.13, 0.0, 0.12, 0.0, 0.12, 0.0, 0.13, 0.0, 0.88, 0.0, 0.87, 0.0, 0.87, 0.0, 0.88, 0.0, 0.6, 0.0, 0.59, 0.0, 0.59, 0.0, 0.6, 0.0, 0.41, 0.0, 0.4, 0.0, 0.4, 0.0, 0.41, 0.0, 0.14, 0.0, 0.13, 0.0, 0.13, 0.0, 0.14, 0.0, 0.87, 0.0, 0.86, 0.0, 0.86, 0.0, 0.87, 0.0, 0.61, 0.0, 0.6, 0.0, 0.6, 0.0, 0.61, 0.0, 0.4, 0.0, 0.39, 0.0, 0.39, 0.0, 0.4, 0.0, 0.15, 0.0, 0.14, 0.0, 0.14, 0.0, 0.15, 0.0, 0.86, 0.0, 0.85, 0.0, 0.85, 0.0, 0.86, 0.0, 0.62, 0.0, 0.61, 0.0, 0.61, 0.0, 0.62, 0.0, 0.39, 0.0, 0.38, 0.0, 0.38, 0.0, 0.39, 0.0, 0.63, 0.0, 0.62, 0.0, 0.62, 0.0, 0.63, 0.0, 0.38, 0.0, 0.37, 0.0, 0.37, 0.0, 0.38, 0.0, 0.16, 0.0, 0.15, 0.0, 0.15, 0.0, 0.16, 0.0, 0.85, 0.0, 0.84, 0.0, 0.84, 0.0, 0.85, 0.0, 0.64, 0.0, 0.63, 0.0, 0.63, 0.0, 0.64, 0.0, 0.37, 0.0, 0.36, 0.0, 0.36, 0.0, 0.37, 0.0, 0.17, 0.0, 0.16, 0.0, 0.16, 0.0, 0.17, 0.0, 0.84, 0.0, 0.83, 0.0, 0.83, 0.0, 0.84, 0.0, 0.65, 0.0, 0.64, 0.0, 0.64, 0.0, 0.65, 0.0, 0.36, 0.0, 0.35, 0.0, 0.35, 0.0, 0.36, 0.0, 0.18, 0.0, 0.17, 0.0, 0.17, 0.0, 0.18, 0.0, 0.83, 0.0, 0.82, 0.0, 0.82, 0.0, 0.83, 0.0, 0.66, 0.0, 0.65, 0.0, 0.65, 0.0, 0.66, 0.0, 0.35, 0.0, 0.34, 0.0, 0.34, 0.0, 0.35, 0.0, 0.19, 0.0, 0.18, 0.0, 0.18, 0.0, 0.19, 0.0, 0.82, 0.0, 0.81, 0.0, 0.81, 0.0, 0.82, 0.0, 0.67, 0.0, 0.66, 0.0, 0.66, 0.0, 0.67, 0.0, 0.34, 0.0, 0.33, 0.0, 0.33, 0.0, 0.34, 0.0, 0.2, 0.0, 0.19, 0.0, 0.19, 0.0, 0.2, 0.0, 0.81, 0.0, 0.8, 0.0, 0.8, 0.0, 0.81, 0.0, 0.68, 0.0, 0.67, 0.0, 0.67, 0.0, 0.68, 0.0, 0.33, 0.0, 0.32, 0.0, 0.32, 0.0, 0.33, 0.0, 0.69, 0.0, 0.68, 0.0, 0.68, 0.0, 0.69, 0.0, 0.32, 0.0, 0.31, 0.0, 0.31, 0.0, 0.32, 0.0, 0.21, 0.0, 0.2, 0.0, 0.2, 0.0, 0.21, 0.0, 0.8, 0.0, 0.79, 0.0, 0.79, 0.0, 0.8, 0.0, 0.7, 0.0, 0.69, 0.0, 0.69, 0.0, 0.7, 0.0, 0.31, 0.0, 0.3, 0.0, 0.3, 0.0, 0.31, 0.0, 0.22, 0.0, 0.21, 0.0, 0.21, 0.0, 0.22, 0.0, 0.79, 0.0, 0.78, 0.0, 0.78, 0.0, 0.79, 0.0, 0.71, 0.0, 0.7, 0.0, 0.7, 0.0, 0.71, 0.0, 0.3, 0.0, 0.29, 0.0, 0.29, 0.0, 0.3, 0.0, 0.23, 0.0, 0.22, 0.0, 0.22, 0.0, 0.23, 0.0, 0.78, 0.0, 0.77, 0.0, 0.77, 0.0, 0.78, 0.0, 0.72, 0.0, 0.71, 0.0, 0.71, 0.0, 0.72, 0.0, 0.29, 0.0, 0.28, 0.0, 0.28, 0.0, 0.29, 0.0, 0.24, 0.0, 0.23, 0.0, 0.23, 0.0, 0.24, 0.0, 0.77, 0.0, 0.76, 0.0, 0.76, 0.0, 0.77, 0.0, 0.73, 0.0, 0.72, 0.0, 0.72, 0.0, 0.73, 0.0, 0.28, 0.0, 0.27, 0.0, 0.27, 0.0, 0.28, 0.0, 0.76, 0.0, 0.75, 0.0, 0.75, 0.0, 0.76, 0.0, 0.75, 0.0, 0.74, 0.0, 0.74, 0.0, 0.75, 0.0, 0.74, 0.0, 0.73, 0.0, 0.73, 0.0, 0.74, 0.0, 0.27, 0.0, 0.26, 0.0, 0.26, 0.0, 0.27, 0.0, 0.26, 0.0, 0.25, 0.0, 0.25, 0.0, 0.26, 0.0, 0.25, 0.0, 0.24, 0.0, 0.24, 0.0, 0.25, 0.0, 0.25, 0.0, 0.24, 0.0, 0.24, 0.0, 0.25, 0.0, 0.26, 0.0, 0.25, 0.0, 0.25, 0.0, 0.26, 0.0, 0.27, 0.0, 0.26, 0.0, 0.26, 0.0, 0.27, 0.0, 0.74, 0.0, 0.73, 0.0, 0.73, 0.0, 0.74, 0.0, 0.75, 0.0, 0.74, 0.0, 0.74, 0.0, 0.75, 0.0, 0.76, 0.0, 0.75, 0.0, 0.75, 0.0, 0.76, 0.0, 0.28, 0.0, 0.27, 0.0, 0.27, 0.0, 0.28, 0.0, 0.73, 0.0, 0.72, 0.0, 0.72, 0.0, 0.73, 0.0, 0.77, 0.0, 0.76, 0.0, 0.76, 0.0, 0.77, 0.0, 0.24, 0.0, 0.23, 0.0, 0.23, 0.0, 0.24, 0.0, 0.29, 0.0, 0.28, 0.0, 0.28, 0.0, 0.29, 0.0, 0.72, 0.0, 0.71, 0.0, 0.71, 0.0, 0.72, 0.0, 0.78, 0.0, 0.77, 0.0, 0.77, 0.0, 0.78, 0.0, 0.23, 0.0, 0.22, 0.0, 0.22, 0.0, 0.23, 0.0, 0.3, 0.0, 0.29, 0.0, 0.29, 0.0, 0.3, 0.0, 0.71, 0.0, 0.7, 0.0, 0.7, 0.0, 0.71, 0.0, 0.79, 0.0, 0.78, 0.0, 0.78, 0.0, 0.79, 0.0, 0.22, 0.0, 0.21, 0.0, 0.21, 0.0, 0.22, 0.0, 0.31, 0.0, 0.3, 0.0, 0.3, 0.0, 0.31, 0.0, 0.7, 0.0, 0.69, 0.0, 0.69, 0.0, 0.7, 0.0, 0.8, 0.0, 0.79, 0.0, 0.79, 0.0, 0.8, 0.0, 0.21, 0.0, 0.2, 0.0, 0.2, 0.0, 0.21, 0.0, 0.32, 0.0, 0.31, 0.0, 0.31, 0.0, 0.32, 0.0, 0.69, 0.0, 0.68, 0.0, 0.68, 0.0, 0.69, 0.0, 0.33, 0.0, 0.32, 0.0, 0.32, 0.0, 0.33, 0.0, 0.68, 0.0, 0.67, 0.0, 0.67, 0.0, 0.68, 0.0, 0.81, 0.0, 0.8, 0.0, 0.8, 0.0, 0.81, 0.0, 0.2, 0.0, 0.19, 0.0, 0.19, 0.0, 0.2, 0.0, 0.34, 0.0, 0.33, 0.0, 0.33, 0.0, 0.34, 0.0, 0.67, 0.0, 0.66, 0.0, 0.66, 0.0, 0.67, 0.0, 0.82, 0.0, 0.81, 0.0, 0.81, 0.0, 0.82, 0.0, 0.19, 0.0, 0.18, 0.0, 0.18, 0.0, 0.19, 0.0, 0.35, 0.0, 0.34, 0.0, 0.34, 0.0, 0.35, 0.0, 0.66, 0.0, 0.65, 0.0, 0.65, 0.0, 0.66, 0.0, 0.83, 0.0, 0.82, 0.0, 0.82, 0.0, 0.83, 0.0, 0.18, 0.0, 0.17, 0.0, 0.17, 0.0, 0.18, 0.0, 0.36, 0.0, 0.35, 0.0, 0.35, 0.0, 0.36, 0.0, 0.65, 0.0, 0.64, 0.0, 0.64, 0.0, 0.65, 0.0, 0.84, 0.0, 0.83, 0.0, 0.83, 0.0, 0.84, 0.0, 0.17, 0.0, 0.16, 0.0, 0.16, 0.0, 0.17, 0.0, 0.37, 0.0, 0.36, 0.0, 0.36, 0.0, 0.37, 0.0, 0.64, 0.0, 0.63, 0.0, 0.63, 0.0, 0.64, 0.0, 0.85, 0.0, 0.84, 0.0, 0.84, 0.0, 0.85, 0.0, 0.16, 0.0, 0.15, 0.0, 0.15, 0.0, 0.16, 0.0, 0.38, 0.0, 0.37, 0.0, 0.37, 0.0, 0.38, 0.0, 0.63, 0.0, 0.62, 0.0, 0.62, 0.0, 0.63, 0.0, 0.39, 0.0, 0.38, 0.0, 0.38, 0.0, 0.39, 0.0, 0.62, 0.0, 0.61, 0.0, 0.61, 0.0, 0.62, 0.0, 0.86, 0.0, 0.85, 0.0, 0.85, 0.0, 0.86, 0.0, 0.15, 0.0, 0.14, 0.0, 0.14, 0.0, 0.15, 0.0, 0.4, 0.0, 0.39, 0.0, 0.39, 0.0, 0.4, 0.0, 0.61, 0.0, 0.6, 0.0, 0.6, 0.0, 0.61, 0.0, 0.87, 0.0, 0.86, 0.0, 0.86, 0.0, 0.87, 0.0, 0.14, 0.0, 0.13, 0.0, 0.13, 0.0, 0.14, 0.0, 0.41, 0.0, 0.4, 0.0, 0.4, 0.0, 0.41, 0.0, 0.6, 0.0, 0.59, 0.0, 0.59, 0.0, 0.6, 0.0, 0.88, 0.0, 0.87, 0.0, 0.87, 0.0, 0.88, 0.0, 0.13, 0.0, 0.12, 0.0, 0.12, 0.0, 0.13, 0.0, 0.42, 0.0, 0.41, 0.0, 0.41, 0.0, 0.42, 0.0, 0.59, 0.0, 0.58, 0.0, 0.58, 0.0, 0.59, 0.0, 0.89, 0.0, 0.88, 0.0, 0.88, 0.0, 0.89, 0.0, 0.12, 0.0, 0.11, 0.0, 0.11, 0.0, 0.12, 0.0, 0.43, 0.0, 0.42, 0.0, 0.42, 0.0, 0.43, 0.0, 0.58, 0.0, 0.57, 0.0, 0.57, 0.0, 0.58, 0.0, 0.44, 0.0, 0.43, 0.0, 0.43, 0.0, 0.44, 0.0, 0.57, 0.0, 0.56, 0.0, 0.56, 0.0, 0.57, 0.0, 0.9, 0.0, 0.89, 0.0, 0.89, 0.0, 0.9, 0.0, 0.11, 0.0, 0.1, 0.0, 0.1, 0.0, 0.11, 0.0, 0.45, 0.0, 0.44, 0.0, 0.44, 0.0, 0.45, 0.0, 0.56, 0.0, 0.55, 0.0, 0.55, 0.0, 0.56, 0.0, 0.91, 0.0, 0.9, 0.0, 0.9, 0.0, 0.91, 0.0, 0.1, 0.0, 0.09, 0.0, 0.09, 0.0, 0.1, 0.0, 0.46, 0.0, 0.45, 0.0, 0.45, 0.0, 0.46, 0.0, 0.55, 0.0, 0.54, 0.0, 0.54, 0.0, 0.55, 0.0, 0.92, 0.0, 0.91, 0.0, 0.91, 0.0, 0.92, 0.0, 0.09, 0.0, 0.08, 0.0, 0.08, 0.0, 0.09, 0.0, 0.47, 0.0, 0.46, 0.0, 0.46, 0.0, 0.47, 0.0, 0.54, 0.0, 0.53, 0.0, 0.53, 0.0, 0.54, 0.0, 0.48, 0.0, 0.47, 0.0, 0.47, 0.0, 0.48, 0.0, 0.53, 0.0, 0.52, 0.0, 0.52, 0.0, 0.53, 0.0, 0.93, 0.0, 0.92, 0.0, 0.92, 0.0, 0.93, 0.0, 0.08, 0.0, 0.07, 0.0, 0.07, 0.0, 0.08, 0.0, 0.49, 0.0, 0.48, 0.0, 0.48, 0.0, 0.49, 0.0, 0.52, 0.0, 0.51, 0.0, 0.51, 0.0, 0.52, 0.0, 0.94, 0.0, 0.93, 0.0, 0.93, 0.0, 0.94, 0.0, 0.07, 0.0, 0.06, 0.0, 0.06, 0.0, 0.07, 0.0, 0.5, 0.0, 0.49, 0.0, 0.49, 0.0, 0.5, 0.0, 0.51, 0.0, 0.5, 0.0, 0.5, 0.0, 0.51, 0.0, 0.95, 0.0, 0.94, 0.0, 0.94, 0.0, 0.95, 0.0, 0.06, 0.0, 0.05, 0.0, 0.05, 0.0, 0.06, 0.0, 0.96, 0.0, 0.95, 0.0, 0.95, 0.0, 0.96, 0.0, 0.05, 0.0, 0.04, 0.0, 0.04, 0.0, 0.05, 0.0, 0.97, 0.0, 0.96, 0.0, 0.96, 0.0, 0.97, 0.0, 0.04, 0.0, 0.03, 0.0, 0.03, 0.0, 0.04, 0.0, 0.98, 0.0, 0.97, 0.0, 0.97, 0.0, 0.98, 0.0, 0.03, 0.0, 0.02, 0.0, 0.02, 0.0, 0.03, 0.0, 0.99, 0.0, 0.98, 0.0, 0.98, 0.0, 0.99, 0.0, 0.02, 0.0, 0.01, 0.0, 0.01, 0.0, 0.02, 0.0, 1.0, 0.0, 0.99, 0.0, 0.99, 0.0, 1.0, 0.0, 0.01, 0.0, 0.0, 0.0, 0.0, 0.0, 0.01, 0.0, 0.0, 0.0, 1.0, 0.0, 1.0, 0.0, 0.0, 0.0, 0.0, 0.0, 1.0, 0.0, 1.0, 0.0, 0.0, 0.0, 0.01, 0.0, 0.0, 0.0, 0.0, 0.0, 0.01, 0.0, 1.0, 0.0, 0.99, 0.0, 0.99, 0.0, 1.0, 0.0, 0.02, 0.0, 0.01, 0.0, 0.01, 0.0, 0.02, 0.0, 0.99, 0.0, 0.98, 0.0, 0.98, 0.0, 0.99, 0.0, 0.03, 0.0, 0.02, 0.0, 0.02, 0.0, 0.03, 0.0, 0.98, 0.0, 0.97, 0.0, 0.97, 0.0, 0.98, 0.0, 0.04, 0.0, 0.03, 0.0, 0.03, 0.0, 0.04, 0.0, 0.97, 0.0, 0.96, 0.0, 0.96, 0.0, 0.97, 0.0, 0.05, 0.0, 0.04, 0.0, 0.04, 0.0, 0.05, 0.0, 0.96, 0.0, 0.95, 0.0, 0.95, 0.0, 0.96, 0.0, 0.06, 0.0, 0.05, 0.0, 0.05, 0.0, 0.06, 0.0, 0.95, 0.0, 0.94, 0.0, 0.94, 0.0, 0.95, 0.0, 0.51, 0.0, 0.5, 0.0, 0.5, 0.0, 0.51, 0.0, 0.5, 0.0, 0.49, 0.0, 0.49, 0.0, 0.5, 0.0, 0.07, 0.0, 0.06, 0.0, 0.06, 0.0, 0.07, 0.0, 0.94, 0.0, 0.93, 0.0, 0.93, 0.0, 0.94, 0.0, 0.52, 0.0, 0.51, 0.0, 0.51, 0.0, 0.52, 0.0, 0.49, 0.0, 0.48, 0.0, 0.48, 0.0, 0.49, 0.0, 0.08, 0.0, 0.07, 0.0, 0.07, 0.0, 0.08, 0.0, 0.93, 0.0, 0.92, 0.0, 0.92, 0.0, 0.93, 0.0, 0.53, 0.0, 0.52, 0.0, 0.52, 0.0, 0.53, 0.0, 0.48, 0.0, 0.47, 0.0, 0.47, 0.0, 0.48, 0.0, 0.54, 0.0, 0.53, 0.0, 0.53, 0.0, 0.54, 0.0, 0.47, 0.0, 0.46, 0.0, 0.46, 0.0, 0.47, 0.0, 0.09, 0.0, 0.08, 0.0, 0.08, 0.0, 0.09, 0.0, 0.92, 0.0, 0.91, 0.0, 0.91, 0.0, 0.92, 0.0, 0.55, 0.0, 0.54, 0.0, 0.54, 0.0, 0.55, 0.0, 0.46, 0.0, 0.45, 0.0, 0.45, 0.0, 0.46, 0.0, 0.1, 0.0, 0.09, 0.0, 0.09, 0.0, 0.1, 0.0, 0.91, 0.0, 0.9, 0.0, 0.9, 0.0, 0.91, 0.0, 0.56, 0.0, 0.55, 0.0, 0.55, 0.0, 0.56, 0.0, 0.45, 0.0, 0.44, 0.0, 0.44, 0.0, 0.45, 0.0, 0.11, 0.0, 0.1, 0.0, 0.1, 0.0, 0.11, 0.0, 0.9, 0.0, 0.89, 0.0, 0.89, 0.0, 0.9, 0.0, 0.57, 0.0, 0.56, 0.0, 0.56, 0.0, 0.57, 0.0, 0.44, 0.0, 0.43, 0.0, 0.43, 0.0, 0.44, 0.0, 0.58, 0.0, 0.57, 0.0, 0.57, 0.0, 0.58, 0.0, 0.43, 0.0, 0.42, 0.0, 0.42, 0.0, 0.43, 0.0, 0.12, 0.0, 0.11, 0.0, 0.11, 0.0, 0.12, 0.0, 0.89, 0.0, 0.88, 0.0, 0.88, 0.0, 0.89, 0.0, 0.59, 0.0, 0.58, 0.0, 0.58, 0.0, 0.59, 0.0, 0.42, 0.0, 0.41, 0.0, 0.41, 0.0, 0.42, 0.0, 0.13, 0.0, 0.12, 0.0, 0.12, 0.0, 0.13, 0.0, 0.88, 0.0, 0.87, 0.0, 0.87, 0.0, 0.88, 0.0, 0.6, 0.0, 0.59, 0.0, 0.59, 0.0, 0.6, 0.0, 0.41, 0.0, 0.4, 0.0, 0.4, 0.0, 0.41, 0.0, 0.14, 0.0, 0.13, 0.0, 0.13, 0.0, 0.14, 0.0, 0.87, 0.0, 0.86, 0.0, 0.86, 0.0, 0.87, 0.0, 0.61, 0.0, 0.6, 0.0, 0.6, 0.0, 0.61, 0.0, 0.4, 0.0, 0.39, 0.0, 0.39, 0.0, 0.4, 0.0, 0.15, 0.0, 0.14, 0.0, 0.14, 0.0, 0.15, 0.0, 0.86, 0.0, 0.85, 0.0, 0.85, 0.0, 0.86, 0.0, 0.62, 0.0, 0.61, 0.0, 0.61, 0.0, 0.62, 0.0, 0.39, 0.0, 0.38, 0.0, 0.38, 0.0, 0.39, 0.0, 0.63, 0.0, 0.62, 0.0, 0.62, 0.0, 0.63, 0.0, 0.38, 0.0, 0.37, 0.0, 0.37, 0.0, 0.38, 0.0, 0.16, 0.0, 0.15, 0.0, 0.15, 0.0, 0.16, 0.0, 0.85, 0.0, 0.84, 0.0, 0.84, 0.0, 0.85, 0.0, 0.64, 0.0, 0.63, 0.0, 0.63, 0.0, 0.64, 0.0, 0.37, 0.0, 0.36, 0.0, 0.36, 0.0, 0.37, 0.0, 0.17, 0.0, 0.16, 0.0, 0.16, 0.0, 0.17, 0.0, 0.84, 0.0, 0.83, 0.0, 0.83, 0.0, 0.84, 0.0, 0.65, 0.0, 0.64, 0.0, 0.64, 0.0, 0.65, 0.0, 0.36, 0.0, 0.35, 0.0, 0.35, 0.0, 0.36, 0.0, 0.18, 0.0, 0.17, 0.0, 0.17, 0.0, 0.18, 0.0, 0.83, 0.0, 0.82, 0.0, 0.82, 0.0, 0.83, 0.0, 0.66, 0.0, 0.65, 0.0, 0.65, 0.0, 0.66, 0.0, 0.35, 0.0, 0.34, 0.0, 0.34, 0.0, 0.35, 0.0, 0.19, 0.0, 0.18, 0.0, 0.18, 0.0, 0.19, 0.0, 0.82, 0.0, 0.81, 0.0, 0.81, 0.0, 0.82, 0.0, 0.67, 0.0, 0.66, 0.0, 0.66, 0.0, 0.67, 0.0, 0.34, 0.0, 0.33, 0.0, 0.33, 0.0, 0.34, 0.0, 0.2, 0.0, 0.19, 0.0, 0.19, 0.0, 0.2, 0.0, 0.81, 0.0, 0.8, 0.0, 0.8, 0.0, 0.81, 0.0, 0.68, 0.0, 0.67, 0.0, 0.67, 0.0, 0.68, 0.0, 0.33, 0.0, 0.32, 0.0, 0.32, 0.0, 0.33, 0.0, 0.69, 0.0, 0.68, 0.0, 0.68, 0.0, 0.69, 0.0, 0.32, 0.0, 0.31, 0.0, 0.31, 0.0, 0.32, 0.0, 0.21, 0.0, 0.2, 0.0, 0.2, 0.0, 0.21, 0.0, 0.8, 0.0, 0.79, 0.0, 0.79, 0.0, 0.8, 0.0, 0.7, 0.0, 0.69, 0.0, 0.69, 0.0, 0.7, 0.0, 0.31, 0.0, 0.3, 0.0, 0.3, 0.0, 0.31, 0.0, 0.22, 0.0, 0.21, 0.0, 0.21, 0.0, 0.22, 0.0, 0.79, 0.0, 0.78, 0.0, 0.78, 0.0, 0.79, 0.0, 0.71, 0.0, 0.7, 0.0, 0.7, 0.0, 0.71, 0.0, 0.3, 0.0, 0.29, 0.0, 0.29, 0.0, 0.3, 0.0, 0.23, 0.0, 0.22, 0.0, 0.22, 0.0, 0.23, 0.0, 0.78, 0.0, 0.77, 0.0, 0.77, 0.0, 0.78, 0.0, 0.72, 0.0, 0.71, 0.0, 0.71, 0.0, 0.72, 0.0, 0.29, 0.0, 0.28, 0.0, 0.28, 0.0, 0.29, 0.0, 0.24, 0.0, 0.23, 0.0, 0.23, 0.0, 0.24, 0.0, 0.77, 0.0, 0.76, 0.0, 0.76, 0.0, 0.77, 0.0, 0.73, 0.0, 0.72, 0.0, 0.72, 0.0, 0.73, 0.0, 0.28, 0.0, 0.27, 0.0, 0.27, 0.0, 0.28, 0.0, 0.76, 0.0, 0.75, 0.0, 0.75, 0.0, 0.76, 0.0, 0.75, 0.0, 0.74, 0.0, 0.74, 0.0, 0.75, 0.0, 0.74, 0.0, 0.73, 0.0, 0.73, 0.0, 0.74, 0.0, 0.27, 0.0, 0.26, 0.0, 0.26, 0.0, 0.27, 0.0, 0.26, 0.0, 0.25, 0.0, 0.25, 0.0, 0.26, 0.0, 0.25, 0.0, 0.24, 0.0, 0.24, 0.0, 0.25, 0.0, 0.62, 0.0, 0.61, 0.0, 0.61, 0.0, 0.62, 0.0, 0.39, 0.0, 0.38, 0.0, 0.38, 0.0, 0.39, 0.0, 0.63, 0.0, 0.62, 0.0, 0.62, 0.0, 0.63, 0.0, 0.38, 0.0, 0.37, 0.0, 0.37, 0.0, 0.38, 0.0, 0.16, 0.0, 0.15, 0.0, 0.15, 0.0, 0.16, 0.0, 0.85, 0.0, 0.84, 0.0, 0.84, 0.0, 0.85, 0.0, 0.64, 0.0, 0.63, 0.0, 0.63, 0.0, 0.64, 0.0, 0.37, 0.0, 0.36, 0.0, 0.36, 0.0, 0.37, 0.0, 0.17, 0.0, 0.16, 0.0, 0.16, 0.0, 0.17, 0.0, 0.84, 0.0, 0.83, 0.0, 0.83, 0.0, 0.84, 0.0, 0.65, 0.0, 0.64, 0.0, 0.64, 0.0, 0.65, 0.0, 0.36, 0.0, 0.35, 0.0, 0.35, 0.0, 0.36, 0.0, 0.18, 0.0, 0.17, 0.0, 0.17, 0.0, 0.18, 0.0, 0.83, 0.0, 0.82, 0.0, 0.82, 0.0, 0.83, 0.0, 0.66, 0.0, 0.65, 0.0, 0.65, 0.0, 0.66, 0.0, 0.35, 0.0, 0.34, 0.0, 0.34, 0.0, 0.35, 0.0, 0.19, 0.0, 0.18, 0.0, 0.18, 0.0, 0.19, 0.0, 0.82, 0.0, 0.81, 0.0, 0.81, 0.0, 0.82, 0.0, 0.67, 0.0, 0.66, 0.0, 0.66, 0.0, 0.67, 0.0, 0.34, 0.0, 0.33, 0.0, 0.33, 0.0, 0.34, 0.0, 0.2, 0.0, 0.19, 0.0, 0.19, 0.0, 0.2, 0.0, 0.81, 0.0, 0.8, 0.0, 0.8, 0.0, 0.81, 0.0, 0.68, 0.0, 0.67, 0.0, 0.67, 0.0, 0.68, 0.0, 0.33, 0.0, 0.32, 0.0, 0.32, 0.0, 0.33, 0.0, 0.69, 0.0, 0.68, 0.0, 0.68, 0.0, 0.69, 0.0, 0.32, 0.0, 0.31, 0.0, 0.31, 0.0, 0.32, 0.0, 0.21, 0.0, 0.2, 0.0, 0.2, 0.0, 0.21, 0.0, 0.8, 0.0, 0.79, 0.0, 0.79, 0.0, 0.8, 0.0, 0.7, 0.0, 0.69, 0.0, 0.69, 0.0, 0.7, 0.0, 0.31, 0.0, 0.3, 0.0, 0.3, 0.0, 0.31, 0.0, 0.22, 0.0, 0.21, 0.0, 0.21, 0.0, 0.22, 0.0, 0.79, 0.0, 0.78, 0.0, 0.78, 0.0, 0.79, 0.0, 0.71, 0.0, 0.7, 0.0, 0.7, 0.0, 0.71, 0.0, 0.3, 0.0, 0.29, 0.0, 0.29, 0.0, 0.3, 0.0, 0.23, 0.0, 0.22, 0.0, 0.22, 0.0, 0.23, 0.0, 0.78, 0.0, 0.77, 0.0, 0.77, 0.0, 0.78, 0.0, 0.72, 0.0, 0.71, 0.0, 0.71, 0.0, 0.72, 0.0, 0.29, 0.0, 0.28, 0.0, 0.28, 0.0, 0.29, 0.0, 0.24, 0.0, 0.23, 0.0, 0.23, 0.0, 0.24, 0.0, 0.77, 0.0, 0.76, 0.0, 0.76, 0.0, 0.77, 0.0, 0.73, 0.0, 0.72, 0.0, 0.72, 0.0, 0.73, 0.0, 0.28, 0.0, 0.27, 0.0, 0.27, 0.0, 0.28, 0.0, 0.76, 0.0, 0.75, 0.0, 0.75, 0.0, 0.76, 0.0, 0.75, 0.0, 0.74, 0.0, 0.74, 0.0, 0.75, 0.0, 0.74, 0.0, 0.73, 0.0, 0.73, 0.0, 0.74, 0.0, 0.27, 0.0, 0.26, 0.0, 0.26, 0.0, 0.27, 0.0, 0.26, 0.0, 0.25, 0.0, 0.25, 0.0, 0.26, 0.0, 0.25, 0.0, 0.24, 0.0, 0.24, 0.0, 0.25, 0.0, 0.0, 0.0, 1.0, 0.0, 1.0, 0.0, 0.0, 0.0, 0.01, 0.0, 0.0, 0.0, 0.0, 0.0, 0.01, 0.0, 1.0, 0.0, 0.99, 0.0, 0.99, 0.0, 1.0, 0.0, 0.02, 0.0, 0.01, 0.0, 0.01, 0.0, 0.02, 0.0, 0.99, 0.0, 0.98, 0.0, 0.98, 0.0, 0.99, 0.0, 0.03, 0.0, 0.02, 0.0, 0.02, 0.0, 0.03, 0.0, 0.98, 0.0, 0.97, 0.0, 0.97, 0.0, 0.98, 0.0, 0.04, 0.0, 0.03, 0.0, 0.03, 0.0, 0.04, 0.0, 0.97, 0.0, 0.96, 0.0, 0.96, 0.0, 0.97, 0.0, 0.05, 0.0, 0.04, 0.0, 0.04, 0.0, 0.05, 0.0, 0.96, 0.0, 0.95, 0.0, 0.95, 0.0, 0.96, 0.0, 0.06, 0.0, 0.05, 0.0, 0.05, 0.0, 0.06, 0.0, 0.95, 0.0, 0.94, 0.0, 0.94, 0.0, 0.95, 0.0, 0.51, 0.0, 0.5, 0.0, 0.5, 0.0, 0.51, 0.0, 0.5, 0.0, 0.49, 0.0, 0.49, 0.0, 0.5, 0.0, 0.07, 0.0, 0.06, 0.0, 0.06, 0.0, 0.07, 0.0, 0.94, 0.0, 0.93, 0.0, 0.93, 0.0, 0.94, 0.0, 0.52, 0.0, 0.51, 0.0, 0.51, 0.0, 0.52, 0.0, 0.49, 0.0, 0.48, 0.0, 0.48, 0.0, 0.49, 0.0, 0.08, 0.0, 0.07, 0.0, 0.07, 0.0, 0.08, 0.0, 0.93, 0.0, 0.92, 0.0, 0.92, 0.0, 0.93, 0.0, 0.53, 0.0, 0.52, 0.0, 0.52, 0.0, 0.53, 0.0, 0.48, 0.0, 0.47, 0.0, 0.47, 0.0, 0.48, 0.0, 0.54, 0.0, 0.53, 0.0, 0.53, 0.0, 0.54, 0.0, 0.47, 0.0, 0.46, 0.0, 0.46, 0.0, 0.47, 0.0, 0.09, 0.0, 0.08, 0.0, 0.08, 0.0, 0.09, 0.0, 0.92, 0.0, 0.91, 0.0, 0.91, 0.0, 0.92, 0.0, 0.55, 0.0, 0.54, 0.0, 0.54, 0.0, 0.55, 0.0, 0.46, 0.0, 0.45, 0.0, 0.45, 0.0, 0.46, 0.0, 0.1, 0.0, 0.09, 0.0, 0.09, 0.0, 0.1, 0.0, 0.91, 0.0, 0.9, 0.0, 0.9, 0.0, 0.91, 0.0, 0.56, 0.0, 0.55, 0.0, 0.55, 0.0, 0.56, 0.0, 0.45, 0.0, 0.44, 0.0, 0.44, 0.0, 0.45, 0.0, 0.11, 0.0, 0.1, 0.0, 0.1, 0.0, 0.11, 0.0, 0.9, 0.0, 0.89, 0.0, 0.89, 0.0, 0.9, 0.0, 0.57, 0.0, 0.56, 0.0, 0.56, 0.0, 0.57, 0.0, 0.44, 0.0, 0.43, 0.0, 0.43, 0.0, 0.44, 0.0, 0.58, 0.0, 0.57, 0.0, 0.57, 0.0, 0.58, 0.0, 0.43, 0.0, 0.42, 0.0, 0.42, 0.0, 0.43, 0.0, 0.12, 0.0, 0.11, 0.0, 0.11, 0.0, 0.12, 0.0, 0.89, 0.0, 0.88, 0.0, 0.88, 0.0, 0.89, 0.0, 0.59, 0.0, 0.58, 0.0, 0.58, 0.0, 0.59, 0.0, 0.42, 0.0, 0.41, 0.0, 0.41, 0.0, 0.42, 0.0, 0.13, 0.0, 0.12, 0.0, 0.12, 0.0, 0.13, 0.0, 0.88, 0.0, 0.87, 0.0, 0.87, 0.0, 0.88, 0.0, 0.6, 0.0, 0.59, 0.0, 0.59, 0.0, 0.6, 0.0, 0.41, 0.0, 0.4, 0.0, 0.4, 0.0, 0.41, 0.0, 0.14, 0.0, 0.13, 0.0, 0.13, 0.0, 0.14, 0.0, 0.62, 0.0, 0.61, 0.0, 0.61, 0.0, 0.62, 0.0, 0.39, 0.0, 0.38, 0.0, 0.38, 0.0, 0.39, 0.0, 0.63, 0.0, 0.62, 0.0, 0.62, 0.0, 0.63, 0.0, 0.38, 0.0, 0.37, 0.0, 0.37, 0.0, 0.38, 0.0, 0.16, 0.0, 0.15, 0.0, 0.15, 0.0, 0.16, 0.0, 0.85, 0.0, 0.84, 0.0, 0.84, 0.0, 0.85, 0.0, 0.64, 0.0, 0.63, 0.0, 0.63, 0.0, 0.64, 0.0, 0.37, 0.0, 0.36, 0.0, 0.36, 0.0, 0.37, 0.0, 0.17, 0.0, 0.16, 0.0, 0.16, 0.0, 0.17, 0.0, 0.84, 0.0, 0.83, 0.0, 0.83, 0.0, 0.84, 0.0, 0.65, 0.0, 0.64, 0.0, 0.64, 0.0, 0.65, 0.0, 0.36, 0.0, 0.35, 0.0, 0.35, 0.0, 0.36, 0.0, 0.18, 0.0, 0.17, 0.0, 0.17, 0.0, 0.18, 0.0, 0.83, 0.0, 0.82, 0.0, 0.82, 0.0, 0.83, 0.0, 0.66, 0.0, 0.65, 0.0, 0.65, 0.0, 0.66, 0.0, 0.35, 0.0, 0.34, 0.0, 0.34, 0.0, 0.35, 0.0, 0.19, 0.0, 0.18, 0.0, 0.18, 0.0, 0.19, 0.0, 0.82, 0.0, 0.81, 0.0, 0.81, 0.0, 0.82, 0.0, 0.67, 0.0, 0.66, 0.0, 0.66, 0.0, 0.67, 0.0, 0.34, 0.0, 0.33, 0.0, 0.33, 0.0, 0.34, 0.0, 0.2, 0.0, 0.19, 0.0, 0.19, 0.0, 0.2, 0.0, 0.81, 0.0, 0.8, 0.0, 0.8, 0.0, 0.81, 0.0, 0.68, 0.0, 0.67, 0.0, 0.67, 0.0, 0.68, 0.0, 0.33, 0.0, 0.32, 0.0, 0.32, 0.0, 0.33, 0.0, 0.69, 0.0, 0.68, 0.0, 0.68, 0.0, 0.69, 0.0, 0.32, 0.0, 0.31, 0.0, 0.31, 0.0, 0.32, 0.0, 0.21, 0.0, 0.2, 0.0, 0.2, 0.0, 0.21, 0.0, 0.8, 0.0, 0.79, 0.0, 0.79, 0.0, 0.8, 0.0, 0.7, 0.0, 0.69, 0.0, 0.69, 0.0, 0.7, 0.0, 0.31, 0.0, 0.3, 0.0, 0.3, 0.0, 0.31, 0.0, 0.22, 0.0, 0.21, 0.0, 0.21, 0.0, 0.22, 0.0, 0.79, 0.0, 0.78, 0.0, 0.78, 0.0, 0.79, 0.0, 0.71, 0.0, 0.7, 0.0, 0.7, 0.0, 0.71, 0.0, 0.3, 0.0, 0.29, 0.0, 0.29, 0.0, 0.3, 0.0, 0.23, 0.0, 0.22, 0.0, 0.22, 0.0, 0.23, 0.0, 0.78, 0.0, 0.77, 0.0, 0.77, 0.0, 0.78, 0.0, 0.72, 0.0, 0.71, 0.0, 0.71, 0.0, 0.72, 0.0, 0.29, 0.0, 0.28, 0.0, 0.28, 0.0, 0.29, 0.0, 0.24, 0.0, 0.23, 0.0, 0.23, 0.0, 0.24, 0.0, 0.77, 0.0, 0.76, 0.0, 0.76, 0.0, 0.77, 0.0, 0.73, 0.0, 0.72, 0.0, 0.72, 0.0, 0.73, 0.0, 0.28, 0.0, 0.27, 0.0, 0.27, 0.0, 0.28, 0.0, 0.76, 0.0, 0.75, 0.0, 0.75, 0.0, 0.76, 0.0, 0.75, 0.0, 0.74, 0.0, 0.74, 0.0, 0.75, 0.0, 0.74, 0.0, 0.73, 0.0, 0.73, 0.0, 0.74, 0.0, 0.27, 0.0, 0.26, 0.0, 0.26, 0.0, 0.27, 0.0, 0.26, 0.0, 0.25, 0.0, 0.25, 0.0, 0.26, 0.0, 0.25, 0.0, 0.24, 0.0, 0.24, 0.0, 0.25, 0.0, 0.0, 0.0, 1.0, 0.0, 1.0, 0.0, 0.0, 0.0, 0.01, 0.0, 0.0, 0.0, 0.0, 0.0, 0.01, 0.0, 1.0, 0.0, 0.99, 0.0, 0.99, 0.0, 1.0, 0.0, 0.02, 0.0, 0.01, 0.0, 0.01, 0.0, 0.02, 0.0, 0.99, 0.0, 0.98, 0.0, 0.98, 0.0, 0.99, 0.0, 0.03, 0.0, 0.02, 0.0, 0.02, 0.0, 0.03, 0.0, 0.98, 0.0, 0.97, 0.0, 0.97, 0.0, 0.98, 0.0, 0.04, 0.0, 0.03, 0.0, 0.03, 0.0, 0.04, 0.0, 0.97, 0.0, 0.96, 0.0, 0.96, 0.0, 0.97, 0.0, 0.05, 0.0, 0.04, 0.0, 0.04, 0.0, 0.05, 0.0, 0.96, 0.0, 0.95, 0.0, 0.95, 0.0, 0.96, 0.0, 0.06, 0.0, 0.05, 0.0, 0.05, 0.0, 0.06, 0.0, 0.95, 0.0, 0.94, 0.0, 0.94, 0.0, 0.95, 0.0, 0.51, 0.0, 0.5, 0.0, 0.5, 0.0, 0.51, 0.0, 0.5, 0.0, 0.49, 0.0, 0.49, 0.0, 0.5, 0.0, 0.07, 0.0, 0.06, 0.0, 0.06, 0.0, 0.07, 0.0, 0.94, 0.0, 0.93, 0.0, 0.93, 0.0, 0.94, 0.0, 0.52, 0.0, 0.51, 0.0, 0.51, 0.0, 0.52, 0.0, 0.49, 0.0, 0.48, 0.0, 0.48, 0.0, 0.49, 0.0, 0.08, 0.0, 0.07, 0.0, 0.07, 0.0, 0.08, 0.0, 0.93, 0.0, 0.92, 0.0, 0.92, 0.0, 0.93, 0.0, 0.53, 0.0, 0.52, 0.0, 0.52, 0.0, 0.53, 0.0, 0.48, 0.0, 0.47, 0.0, 0.47, 0.0, 0.48, 0.0, 0.54, 0.0, 0.53, 0.0, 0.53, 0.0, 0.54, 0.0, 0.47, 0.0, 0.46, 0.0, 0.46, 0.0, 0.47, 0.0, 0.09, 0.0, 0.08, 0.0, 0.08, 0.0, 0.09, 0.0, 0.92, 0.0, 0.91, 0.0, 0.91, 0.0, 0.92, 0.0, 0.55, 0.0, 0.54, 0.0, 0.54, 0.0, 0.55, 0.0, 0.46, 0.0, 0.45, 0.0, 0.45, 0.0, 0.46, 0.0, 0.1, 0.0, 0.09, 0.0, 0.09, 0.0, 0.1, 0.0, 0.91, 0.0, 0.9, 0.0, 0.9, 0.0, 0.91, 0.0, 0.56, 0.0, 0.55, 0.0, 0.55, 0.0, 0.56, 0.0, 0.45, 0.0, 0.44, 0.0, 0.44, 0.0, 0.45, 0.0, 0.11, 0.0, 0.1, 0.0, 0.1, 0.0, 0.11, 0.0, 0.9, 0.0, 0.89, 0.0, 0.89, 0.0, 0.9, 0.0, 0.57, 0.0, 0.56, 0.0, 0.56, 0.0, 0.57, 0.0, 0.44, 0.0, 0.43, 0.0, 0.43, 0.0, 0.44, 0.0, 0.58, 0.0, 0.57, 0.0, 0.57, 0.0, 0.58, 0.0, 0.43, 0.0, 0.42, 0.0, 0.42, 0.0, 0.43, 0.0, 0.12, 0.0, 0.11, 0.0, 0.11, 0.0, 0.12, 0.0, 0.89, 0.0, 0.88, 0.0, 0.88, 0.0, 0.89, 0.0, 0.59, 0.0, 0.58, 0.0, 0.58, 0.0, 0.59, 0.0, 0.42, 0.0, 0.41, 0.0, 0.41, 0.0, 0.42, 0.0, 0.13, 0.0, 0.12, 0.0, 0.12, 0.0, 0.13, 0.0, 0.88, 0.0, 0.87, 0.0, 0.87, 0.0, 0.88, 0.0, 0.6, 0.0, 0.59, 0.0, 0.59, 0.0, 0.6, 0.0, 0.41, 0.0, 0.4, 0.0, 0.4, 0.0, 0.41, 0.0, 0.14, 0.0, 0.13, 0.0, 0.13, 0.0, 0.14, 0.0, 0.87, 0.0, 0.86, 0.0, 0.86, 0.0, 0.87, 0.0, 0.61, 0.0, 0.6, 0.0, 0.6, 0.0, 0.61, 0.0, 0.4, 0.0, 0.39, 0.0, 0.39, 0.0, 0.4, 0.0, 0.15, 0.0, 0.14, 0.0, 0.14, 0.0, 0.15, 0.0, 0.86, 0.0, 0.85, 0.0, 0.85, 0.0, 0.86, 0.0, 0.86, 0.0, 0.85, 0.0, 0.85, 0.0, 0.86, 0.0, 0.15, 0.0, 0.14, 0.0, 0.14, 0.0, 0.15, 0.0, 0.4, 0.0, 0.39, 0.0, 0.39, 0.0, 0.4, 0.0, 0.61, 0.0, 0.6, 0.0, 0.6, 0.0, 0.61, 0.0, 0.87, 0.0, 0.86, 0.0, 0.86, 0.0, 0.87, 0.0, 0.24, 0.0, 0.26, 0.0, 0.25, 0.0, 0.24, 0.0, 0.27, 0.0, 0.26, 0.0, 0.73, 0.0, 0.75, 0.0, 0.74, 0.0, 0.73, 0.0, 0.76, 0.0, 0.75, 0.0, 0.24, 0.0, 0.28, 0.0, 0.27, 0.0, 0.72, 0.0, 0.76, 0.0, 0.73, 0.0, 0.72, 0.0, 0.77, 0.0, 0.76, 0.0, 0.23, 0.0, 0.28, 0.0, 0.24, 0.0, 0.23, 0.0, 0.29, 0.0, 0.28, 0.0, 0.71, 0.0, 0.77, 0.0, 0.72, 0.0, 0.71, 0.0, 0.78, 0.0, 0.77, 0.0, 0.22, 0.0, 0.29, 0.0, 0.23, 0.0, 0.22, 0.0, 0.3, 0.0, 0.29, 0.0, 0.7, 0.0, 0.78, 0.0, 0.71, 0.0, 0.7, 0.0, 0.79, 0.0, 0.78, 0.0, 0.21, 0.0, 0.3, 0.0, 0.22, 0.0, 0.21, 0.0, 0.31, 0.0, 0.3, 0.0, 0.69, 0.0, 0.79, 0.0, 0.7, 0.0, 0.69, 0.0, 0.8, 0.0, 0.79, 0.0, 0.2, 0.0, 0.31, 0.0, 0.21, 0.0, 0.2, 0.0, 0.32, 0.0, 0.31, 0.0, 0.68, 0.0, 0.8, 0.0, 0.69, 0.0, 0.2, 0.0, 0.33, 0.0, 0.32, 0.0, 0.67, 0.0, 0.8, 0.0, 0.68, 0.0, 0.67, 0.0, 0.81, 0.0, 0.8, 0.0, 0.19, 0.0, 0.33, 0.0, 0.2, 0.0, 0.19, 0.0, 0.34, 0.0, 0.33, 0.0, 0.66, 0.0, 0.81, 0.0, 0.67, 0.0, 0.66, 0.0, 0.82, 0.0, 0.81, 0.0, 0.18, 0.0, 0.34, 0.0, 0.19, 0.0, 0.18, 0.0, 0.35, 0.0, 0.34, 0.0, 0.65, 0.0, 0.82, 0.0, 0.66, 0.0, 0.65, 0.0, 0.83, 0.0, 0.82, 0.0, 0.17, 0.0, 0.35, 0.0, 0.18, 0.0, 0.17, 0.0, 0.36, 0.0, 0.35, 0.0, 0.64, 0.0, 0.83, 0.0, 0.65, 0.0, 0.64, 0.0, 0.84, 0.0, 0.83, 0.0, 0.16, 0.0, 0.36, 0.0, 0.17, 0.0, 0.16, 0.0, 0.37, 0.0, 0.36, 0.0, 0.63, 0.0, 0.84, 0.0, 0.64, 0.0, 0.63, 0.0, 0.85, 0.0, 0.84, 0.0, 0.15, 0.0, 0.37, 0.0, 0.16, 0.0, 0.15, 0.0, 0.38, 0.0, 0.37, 0.0, 0.62, 0.0, 0.85, 0.0, 0.63, 0.0, 0.15, 0.0, 0.39, 0.0, 0.38, 0.0, 0.61, 0.0, 0.85, 0.0, 0.62, 0.0, 0.61, 0.0, 0.86, 0.0, 0.85, 0.0, 0.14, 0.0, 0.39, 0.0, 0.15, 0.0, 0.14, 0.0, 0.4, 0.0, 0.39, 0.0, 0.6, 0.0, 0.86, 0.0, 0.61, 0.0, 0.6, 0.0, 0.87, 0.0, 0.86, 0.0, 0.13, 0.0, 0.4, 0.0, 0.14, 0.0, 0.13, 0.0, 0.41, 0.0, 0.4, 0.0, 0.59, 0.0, 0.87, 0.0, 0.6, 0.0, 0.59, 0.0, 0.88, 0.0, 0.87, 0.0, 0.12, 0.0, 0.41, 0.0, 0.13, 0.0, 0.12, 0.0, 0.42, 0.0, 0.41, 0.0, 0.58, 0.0, 0.88, 0.0, 0.59, 0.0, 0.58, 0.0, 0.89, 0.0, 0.88, 0.0, 0.11, 0.0, 0.42, 0.0, 0.12, 0.0, 0.11, 0.0, 0.43, 0.0, 0.42, 0.0, 0.57, 0.0, 0.89, 0.0, 0.58, 0.0, 0.11, 0.0, 0.44, 0.0, 0.43, 0.0, 0.56, 0.0, 0.89, 0.0, 0.57, 0.0, 0.56, 0.0, 0.9, 0.0, 0.89, 0.0, 0.1, 0.0, 0.44, 0.0, 0.11, 0.0, 0.1, 0.0, 0.45, 0.0, 0.44, 0.0, 0.55, 0.0, 0.9, 0.0, 0.56, 0.0, 0.55, 0.0, 0.91, 0.0, 0.9, 0.0, 0.09, 0.0, 0.45, 0.0, 0.1, 0.0, 0.09, 0.0, 0.46, 0.0, 0.45, 0.0, 0.54, 0.0, 0.91, 0.0, 0.55, 0.0, 0.54, 0.0, 0.92, 0.0, 0.91, 0.0, 0.08, 0.0, 0.46, 0.0, 0.09, 0.0, 0.08, 0.0, 0.47, 0.0, 0.46, 0.0, 0.53, 0.0, 0.92, 0.0, 0.54, 0.0, 0.08, 0.0, 0.48, 0.0, 0.47, 0.0, 0.52, 0.0, 0.92, 0.0, 0.53, 0.0, 0.52, 0.0, 0.93, 0.0, 0.92, 0.0, 0.07, 0.0, 0.48, 0.0, 0.08, 0.0, 0.07, 0.0, 0.49, 0.0, 0.48, 0.0, 0.51, 0.0, 0.93, 0.0, 0.52, 0.0, 0.51, 0.0, 0.94, 0.0, 0.93, 0.0, 0.06, 0.0, 0.49, 0.0, 0.07, 0.0, 0.06, 0.0, 0.5, 0.0, 0.49, 0.0, 0.5, 0.0, 0.94, 0.0, 0.51, 0.0, 0.5, 0.0, 0.95, 0.0, 0.94, 0.0, 0.05, 0.0, 0.5, 0.0, 0.06, 0.0, 0.05, 0.0, 0.95, 0.0, 0.5, 0.0, 0.05, 0.0, 0.96, 0.0, 0.95, 0.0, 0.04, 0.0, 0.96, 0.0, 0.05, 0.0, 0.04, 0.0, 0.97, 0.0, 0.96, 0.0, 0.03, 0.0, 0.97, 0.0, 0.04, 0.0, 0.03, 0.0, 0.98, 0.0, 0.97, 0.0, 0.02, 0.0, 0.98, 0.0, 0.03, 0.0, 0.02, 0.0, 0.99, 0.0, 0.98, 0.0, 0.01, 0.0, 0.99, 0.0, 0.02, 0.0, 0.01, 0.0, 1.0, 0.0, 0.99, 0.0, 0.0, 0.0, 1.0, 0.0, 0.01, 0.0])
me_y_uc.materials.append(None)
me_y_uc.use_remesh_fix_poles = True
me_y_uc.use_remesh_preserve_attributes = False
me_y_uc.update()

# ---- objects
ob_camera = bpy.data.objects.new('Camera', cam_camera)
ob_y_uc = bpy.data.objects.new('y_uc', me_y_uc)

# ---- transforms, parenting, visibility, modifiers, constraints
ob_camera.location = (0.0, -4.5, 0.603)
ob_camera.rotation_euler = (1.571, -0.0, -0.0)
ob_y_uc.location = (0.0, 0.0, 0.0)

# ---- collection membership
col_collection.objects.link(ob_camera)
col_collection.objects.link(ob_y_uc)

# ---- scene / render settings (as saved in the file)
scene.camera = ob_camera
scene.frame_start = 1; scene.frame_end = 250; scene.frame_set(1)
scene.render.engine = 'BLENDER_EEVEE_NEXT'
scene.cycles.sampling_pattern = 'TABULATED_SOBOL'
scene.cycles.use_light_tree = False
scene.view_settings.view_transform = 'Filmic'
bpy.context.view_layer.update()

# ---- added for rendering (the .blend has no usable light): sun
light_auto_sun = bpy.data.lights.new('AutoSun', 'SUN')
light_auto_sun.energy = 3.0
light_auto_sun.angle = 0.0523599
ob_auto_sun = bpy.data.objects.new('AutoSun', light_auto_sun)
scene.collection.objects.link(ob_auto_sun)
ob_auto_sun.rotation_euler = (0.872665, 0.174533, 0.523599)
bpy.context.view_layer.update()
